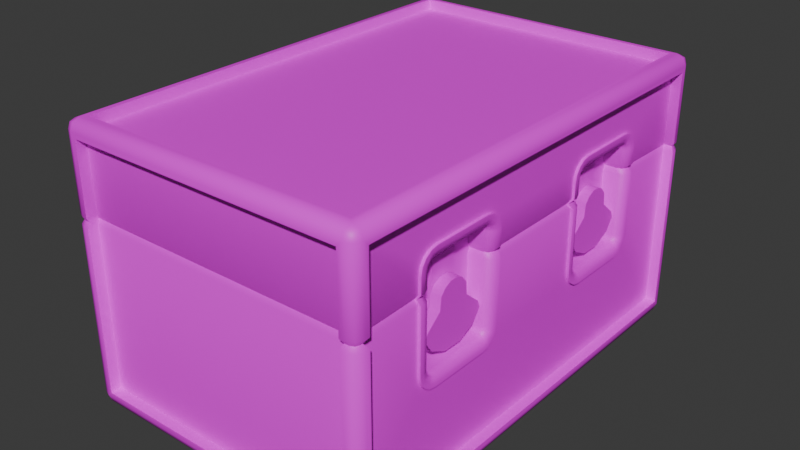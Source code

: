# Source: BTTFbox.blend  (saved by Blender 4.0.36; exported with 4.5.12 LTS)
import bpy
from mathutils import Matrix  # noqa: F401  (used for matrix-valued properties, if any)

bpy.ops.wm.read_factory_settings(use_empty=True)
scene = bpy.context.scene
scene.name = 'Scene'

# ---- collections
col_collection = bpy.data.collections.new('Collection'); scene.collection.children.link(col_collection)

# ---- images (referenced by path relative to the original .blend; pixels are not part of the script)
import os
ASSET_DIR = os.environ.get("B2B_ASSET_DIR", "")  # directory of the original .blend (textures are referenced by path, not embedded)
HERE = os.path.dirname(os.path.abspath(__file__))  # packed textures are extracted next to this script under _unpacked/

def load_image(name, relpath, width, height, colorspace="sRGB"):
    """Load a texture the original file referenced (path relative to the .blend, or extracted next to this script)."""
    p = next((c for c in (os.path.join(HERE, relpath), os.path.join(ASSET_DIR, relpath)) if relpath and os.path.exists(c)), "")
    if p:
        img = bpy.data.images.load(p, check_existing=True)
        img.name = name
    else:  # same state as the original file: an image datablock whose file is absent (Cycles renders it pink)
        img = bpy.data.images.new(name, width, height)
        img.source = "FILE"
        img.filepath = "//" + (relpath or name)
    img.colorspace_settings.name = colorspace
    return img
img_untitled = load_image('Untitled', 'Box.png', 1024, 1024, 'sRGB')

# ---- materials (node trees are filled in below, after node groups)
mat_material = bpy.data.materials.new('Material')
mat_material.alpha_threshold = 0.0
mat_material.roughness = 0.5
mat_material.line_color = (0.0, 0.0, 0.0, 1.0)

# ---- node groups
ng_auto_smooth = bpy.data.node_groups.new('Auto Smooth', 'GeometryNodeTree')
_s = ng_auto_smooth.interface.new_socket(name='Geometry', in_out='OUTPUT', socket_type='NodeSocketGeometry')
_s = ng_auto_smooth.interface.new_socket(name='Geometry', in_out='INPUT', socket_type='NodeSocketGeometry')
_s = ng_auto_smooth.interface.new_socket(name='Angle', in_out='INPUT', socket_type='NodeSocketFloat')
_s.subtype = 'ANGLE'
_s.min_value = 0.0
_s.max_value = 3.142
ng_auto_smooth.is_modifier = True
_N = ng_auto_smooth.nodes; _L = ng_auto_smooth.links
n0 = _N.new('NodeGroupOutput'); n0.name = 'Group Output'; n0.location = (480, -100)
n1 = _N.new('NodeGroupInput'); n1.name = 'Group Input'; n1.location = (-420, -300)
n2 = _N.new('NodeGroupInput'); n2.name = 'Group Input.001'; n2.location = (-60, -100)
n3 = _N.new('GeometryNodeSetShadeSmooth'); n3.name = 'Set Shade Smooth'; n3.location = (120, -100)
n3.domain = 'EDGE'
n4 = _N.new('GeometryNodeSetShadeSmooth'); n4.name = 'Set Shade Smooth.001'; n4.location = (300, -100)
n5 = _N.new('GeometryNodeInputMeshEdgeAngle'); n5.name = 'Edge Angle'; n5.location = (-420, -220)
n6 = _N.new('GeometryNodeInputEdgeSmooth'); n6.name = 'Is Edge Smooth'; n6.location = (-60, -160)
n7 = _N.new('GeometryNodeInputShadeSmooth'); n7.name = 'Is Face Smooth'; n7.location = (-240, -340)
n8 = _N.new('FunctionNodeBooleanMath'); n8.name = 'Boolean Math'; n8.location = (-60, -220)
n9 = _N.new('FunctionNodeCompare'); n9.name = 'Compare'; n9.location = (-240, -180)
n9.operation = 'LESS_EQUAL'
_L.new(n5.outputs[0], n9.inputs[0])
_L.new(n4.outputs[0], n0.inputs[0])
_L.new(n1.outputs[1], n9.inputs[1])
_L.new(n9.outputs[0], n8.inputs[0])
_L.new(n7.outputs[0], n8.inputs[1])
_L.new(n2.outputs[0], n3.inputs[0])
_L.new(n6.outputs[0], n3.inputs[1])
_L.new(n3.outputs[0], n4.inputs[0])
_L.new(n8.outputs[0], n3.inputs[2])
n0.is_active_output = True

# ---- material node trees
mat_material.use_nodes = True; mat_material.node_tree.nodes.clear()
_N = mat_material.node_tree.nodes; _L = mat_material.node_tree.links
n0 = _N.new('ShaderNodeOutputMaterial'); n0.name = 'Material Output'; n0.location = (300, 300)
n1 = _N.new('ShaderNodeBsdfPrincipled'); n1.name = 'Principled BSDF'; n1.location = (10, 300)
n1.inputs[3].default_value = 1.45
n2 = _N.new('ShaderNodeTexImage'); n2.name = 'Image Texture'; n2.location = (-375, 232)
n2.image = img_untitled
_L.new(n1.outputs[0], n0.inputs[0])
_L.new(n2.outputs[0], n1.inputs[0])
n0.is_active_output = True

# ---- world
world_world = bpy.data.worlds.new('World'); scene.world = world_world
world_world.use_nodes = True; world_world.node_tree.nodes.clear()
_N = world_world.node_tree.nodes; _L = world_world.node_tree.links
n0 = _N.new('ShaderNodeOutputWorld'); n0.name = 'World Output'; n0.location = (300, 300)
n1 = _N.new('ShaderNodeBackground'); n1.name = 'Background'; n1.location = (10, 300)
n1.inputs[0].default_value = (0.05088, 0.05088, 0.05088, 1.0)
_L.new(n1.outputs[0], n0.inputs[0])
n0.is_active_output = True
world_world.color = (0.05088, 0.05088, 0.05088)
world_world.use_sun_shadow = False
world_world.sun_shadow_jitter_overblur = 0.0

# ---- meshes
me_cube_008 = bpy.data.meshes.new('Cube.008')
me_cube_008.from_pydata([(2.4, -2.27, 2.694), (2.4, -2.27, 3.794), (2.4, -1.73, 2.694), (2.4, -1.73, 3.794), (2.49, -2.27, 2.694), (2.49, -2.27, 3.794), (2.49, -1.73, 2.694), (2.49, -1.73, 3.794), (2.4, 2.27, 2.694), (2.4, 2.27, 3.794), (2.4, 1.73, 2.694), (2.4, 1.73, 3.794), (2.49, 2.27, 2.694), (2.49, 2.27, 3.794), (2.49, 1.73, 2.694), (2.49, 1.73, 3.794), (-3.0, -4.207, 0.2872), (-3.0, -4.207, 5.001), (-3.0, 4.207, 5.001), (-3.0, 4.207, 0.2872), (-2.707, 4.5, 0.2872), (-2.707, 4.5, 5.001), (2.707, 4.5, 5.001), (2.707, 4.5, 0.2872), (3.0, 4.207, 0.2872), (3.0, 4.207, 5.001), (3.0, -4.207, 5.001), (3.0, -4.207, 0.2872), (2.707, -4.5, 0.2872), (2.707, -4.5, 5.001), (-2.707, -4.5, 5.001), (-2.707, -4.5, 0.2872), (-2.707, 4.207, -0.006096), (2.707, 4.207, -0.006096), (2.707, -4.207, -0.006096), (-2.707, -4.207, -0.006096), (2.707, 4.207, 5.294), (-2.707, 4.207, 5.294), (-2.707, -4.207, 5.294), (2.707, -4.207, 5.294), (-2.707, 4.207, 5.094), (2.707, 4.207, 5.094), (2.707, -4.207, 5.094), (-2.707, -4.207, 5.094), (2.707, 4.207, 0.1939), (-2.707, 4.207, 0.1939), (-2.707, -4.207, 0.1939), (2.707, -4.207, 0.1939), (-2.707, 4.3, 5.001), (-2.707, 4.3, 0.2872), (2.707, 4.3, 0.2872), (2.707, 4.3, 5.001), (2.707, -4.3, 5.001), (2.707, -4.3, 0.2872), (-2.707, -4.3, 0.2872), (-2.707, -4.3, 5.001), (-2.8, -4.207, 0.2872), (-2.8, -4.207, 5.001), (-2.8, 4.207, 0.2872), (-2.8, 4.207, 5.001), (2.8, 4.207, 5.001), (2.8, 4.207, 0.2872), (2.8, -4.207, 0.2872), (2.8, -4.207, 5.001), (-2.799, -4.299, -0.006096), (-2.799, -4.5, 0.1947), (-3.0, -4.299, 0.1947), (-2.799, -4.441, 0.05271), (-2.915, -4.415, 0.07876), (-2.941, -4.441, 0.1947), (-2.941, -4.299, 0.05271), (-2.799, -4.5, 5.093), (-2.799, -4.299, 5.294), (-3.0, -4.299, 5.093), (-2.799, -4.441, 5.235), (-2.915, -4.415, 5.209), (-2.941, -4.299, 5.235), (-2.941, -4.441, 5.093), (-3.0, 4.299, 0.1947), (-2.799, 4.5, 0.1947), (-2.799, 4.299, -0.006096), (-2.941, 4.441, 0.1947), (-2.915, 4.415, 0.07876), (-2.799, 4.441, 0.05271), (-2.941, 4.299, 0.05271), (-2.799, 4.299, 5.294), (-2.799, 4.5, 5.093), (-3.0, 4.299, 5.093), (-2.799, 4.441, 5.235), (-2.915, 4.415, 5.209), (-2.941, 4.441, 5.093), (-2.941, 4.299, 5.235), (3.0, -4.299, 0.1947), (2.799, -4.5, 0.1947), (2.799, -4.299, -0.006096), (2.941, -4.441, 0.1947), (2.915, -4.415, 0.07876), (2.799, -4.441, 0.05271), (2.941, -4.299, 0.05271), (2.799, -4.299, 5.294), (2.799, -4.5, 5.093), (3.0, -4.299, 5.093), (2.799, -4.441, 5.235), (2.915, -4.415, 5.209), (2.941, -4.441, 5.093), (2.941, -4.299, 5.235), (2.799, 4.5, 0.1947), (3.0, 4.299, 0.1947), (2.799, 4.299, -0.006096), (2.941, 4.441, 0.1947), (2.915, 4.415, 0.07876), (2.941, 4.299, 0.05271), (2.799, 4.441, 0.05271), (2.799, 4.299, 5.294), (3.0, 4.299, 5.093), (2.799, 4.5, 5.093), (2.941, 4.299, 5.235), (2.915, 4.415, 5.209), (2.941, 4.441, 5.093), (2.799, 4.441, 5.235), (2.8, 1.176, 4.147), (2.8, 2.824, 4.147), (2.8, -2.824, 4.147), (2.8, -1.176, 4.147), (2.8, 2.824, 2.053), (2.8, 1.176, 2.053), (2.8, -2.824, 2.053), (2.8, -1.176, 2.053), (-3.0, -4.207, 3.452), (-3.0, -4.207, 3.635), (-2.932, -4.281, 3.544), (-3.0, 4.207, 3.635), (-3.0, 4.207, 3.452), (-2.932, 4.281, 3.544), (-2.707, 4.5, 3.452), (-2.707, 4.5, 3.635), (-2.738, 4.435, 3.544), (2.707, 4.5, 3.635), (2.707, 4.5, 3.452), (2.738, 4.435, 3.544), (3.0, 4.207, 3.635), (3.0, 4.207, 3.452), (2.933, 4.281, 3.544), (3.0, -4.207, 3.635), (3.0, -4.207, 3.452), (2.933, -4.281, 3.544), (2.707, -4.5, 3.452), (2.707, -4.5, 3.635), (2.738, -4.435, 3.544), (-2.707, -4.5, 3.635), (-2.707, -4.5, 3.452), (-2.738, -4.435, 3.544), (-2.707, 4.3, 3.452), (-2.707, 4.3, 3.635), (-2.738, 4.241, 3.544), (2.707, 4.3, 3.635), (2.707, 4.3, 3.452), (2.738, 4.241, 3.544), (2.707, -4.3, 3.452), (2.707, -4.3, 3.635), (2.738, -4.25, 3.544), (-2.707, -4.3, 3.635), (-2.707, -4.3, 3.452), (-2.738, -4.25, 3.544), (-2.8, -4.207, 3.635), (-2.8, -4.207, 3.452), (-2.749, -4.281, 3.544), (-2.8, 4.207, 3.635), (-2.8, 4.207, 3.452), (-2.749, 4.281, 3.544), (2.8, 4.207, 3.635), (2.8, 4.207, 3.452), (2.774, 4.281, 3.544), (2.8, -4.207, 3.452), (2.8, -4.207, 3.635), (2.774, -4.281, 3.544), (-2.799, -4.5, 3.452), (-2.799, -4.5, 3.635), (-2.827, -4.435, 3.544), (-2.941, -4.441, 3.635), (-2.941, -4.441, 3.452), (-2.901, -4.404, 3.544), (-3.0, -4.299, 3.452), (-3.0, -4.299, 3.635), (-2.932, -4.33, 3.544), (-2.799, 4.5, 3.452), (-2.799, 4.5, 3.635), (-2.827, 4.435, 3.544), (-2.941, 4.441, 3.635), (-2.941, 4.441, 3.452), (-2.901, 4.404, 3.544), (-3.0, 4.299, 3.635), (-3.0, 4.299, 3.452), (-2.932, 4.33, 3.544), (3.0, 4.299, 3.452), (3.0, 4.299, 3.635), (2.933, 4.33, 3.544), (2.941, 4.441, 3.635), (2.941, 4.441, 3.452), (2.902, 4.404, 3.544), (2.799, 4.5, 3.452), (2.799, 4.5, 3.635), (2.827, 4.435, 3.544), (2.799, -4.5, 3.635), (2.799, -4.5, 3.452), (2.827, -4.435, 3.544), (2.941, -4.441, 3.452), (2.941, -4.441, 3.635), (2.902, -4.404, 3.544), (3.0, -4.299, 3.635), (3.0, -4.299, 3.452), (2.933, -4.33, 3.544), (2.8, -2.824, 3.635), (2.8, -2.824, 3.452), (2.733, -2.824, 3.544), (2.8, 2.824, 3.452), (2.8, 2.824, 3.635), (2.733, 2.824, 3.544), (2.8, -1.176, 3.45), (2.8, -1.176, 3.638), (2.741, -1.176, 3.544), (2.8, 1.176, 3.638), (2.8, 1.176, 3.45), (2.741, 1.176, 3.544), (2.409, 1.176, 4.147), (2.409, 2.824, 4.147), (2.409, -2.824, 4.147), (2.409, -1.176, 4.147), (2.409, 2.824, 2.053), (2.409, 1.176, 2.053), (2.409, -2.824, 2.053), (2.409, -1.176, 2.053), (2.409, -2.824, 3.544), (2.409, 2.824, 3.544), (2.409, -1.176, 3.544), (2.409, 1.176, 3.544), (2.703, -2.326, 3.02), (2.703, -1.696, 3.251), (2.703, -2.514, 2.419), (2.703, -1.79, 3.368), (2.703, -2.183, 2.26), (2.703, -1.925, 3.433), (2.703, -1.817, 2.26), (2.703, -2.075, 3.433), (2.703, -1.486, 2.419), (2.703, -2.21, 3.368), (2.703, -2.304, 3.251), (2.703, -1.674, 3.02), (2.703, -2.622, 2.769), (2.703, -2.67, 2.646), (2.703, -1.378, 2.769), (2.703, -1.33, 2.646), (2.503, -2.326, 3.02), (2.503, -1.696, 3.251), (2.503, -2.514, 2.419), (2.503, -1.79, 3.368), (2.503, -2.183, 2.26), (2.503, -1.925, 3.433), (2.503, -1.817, 2.26), (2.503, -2.075, 3.433), (2.503, -1.486, 2.419), (2.503, -2.21, 3.368), (2.503, -2.304, 3.251), (2.503, -1.674, 3.02), (2.503, -2.622, 2.769), (2.503, -2.67, 2.646), (2.503, -1.378, 2.769), (2.503, -1.33, 2.646), (2.703, 2.326, 3.02), (2.703, 1.696, 3.251), (2.703, 2.514, 2.419), (2.703, 1.79, 3.368), (2.703, 2.183, 2.26), (2.703, 1.925, 3.433), (2.703, 1.817, 2.26), (2.703, 2.075, 3.433), (2.703, 1.486, 2.419), (2.703, 2.21, 3.368), (2.703, 2.304, 3.251), (2.703, 1.674, 3.02), (2.703, 2.622, 2.769), (2.703, 2.67, 2.646), (2.703, 1.378, 2.769), (2.703, 1.33, 2.646), (2.503, 2.326, 3.02), (2.503, 1.696, 3.251), (2.503, 2.514, 2.419), (2.503, 1.79, 3.368), (2.503, 2.183, 2.26), (2.503, 1.925, 3.433), (2.503, 1.817, 2.26), (2.503, 2.075, 3.433), (2.503, 1.486, 2.419), (2.503, 2.21, 3.368), (2.503, 2.304, 3.251), (2.503, 1.674, 3.02), (2.503, 2.622, 2.769), (2.503, 2.67, 2.646), (2.503, 1.378, 2.769), (2.503, 1.33, 2.646), (2.373, -1.276, 3.935), (2.373, -1.399, 4.058), (2.373, -1.293, 3.996), (2.373, -1.338, 4.041), (2.373, -1.399, 2.13), (2.373, -1.276, 2.253), (2.373, -1.338, 2.147), (2.373, -1.293, 2.192), (2.373, -2.724, 2.253), (2.373, -2.601, 2.13), (2.373, -2.707, 2.192), (2.373, -2.662, 2.147), (2.373, -2.601, 4.058), (2.373, -2.724, 3.935), (2.373, -2.662, 4.041), (2.373, -2.707, 3.996), (2.713, -2.599, 1.894), (2.713, -2.96, 2.255), (2.713, -2.737, 1.921), (2.713, -2.854, 2.0), (2.713, -2.933, 2.117), (2.713, -2.96, 3.933), (2.713, -2.599, 4.294), (2.713, -2.933, 4.071), (2.713, -2.854, 4.188), (2.713, -2.737, 4.266), (2.713, -1.04, 2.255), (2.713, -1.401, 1.894), (2.713, -1.067, 2.117), (2.713, -1.146, 2.0), (2.713, -1.263, 1.921), (2.713, -1.401, 4.294), (2.713, -1.04, 3.933), (2.713, -1.263, 4.266), (2.713, -1.146, 4.188), (2.713, -1.067, 4.071), (2.851, -2.96, 2.255), (2.851, -2.599, 1.894), (2.851, -2.933, 2.117), (2.851, -2.854, 2.0), (2.851, -2.737, 1.921), (2.851, -2.599, 4.294), (2.851, -2.96, 3.933), (2.851, -2.737, 4.266), (2.851, -2.854, 4.188), (2.851, -2.933, 4.071), (2.851, -1.401, 1.894), (2.851, -1.04, 2.255), (2.851, -1.263, 1.921), (2.851, -1.146, 2.0), (2.851, -1.067, 2.117), (2.851, -1.04, 3.933), (2.851, -1.401, 4.294), (2.851, -1.067, 4.071), (2.851, -1.146, 4.188), (2.851, -1.263, 4.266), (2.851, -1.117, 2.254), (2.699, -1.276, 2.253), (2.806, -1.23, 2.253), (2.699, -1.399, 2.13), (2.851, -1.4, 1.975), (2.806, -1.399, 2.085), (2.699, -1.293, 2.192), (2.851, -1.146, 2.143), (2.806, -1.25, 2.177), (2.699, -1.338, 2.147), (2.851, -1.282, 2.007), (2.806, -1.321, 2.106), (2.851, -1.401, 4.219), (2.699, -1.399, 4.058), (2.806, -1.399, 4.105), (2.699, -1.276, 3.935), (2.851, -1.118, 3.933), (2.806, -1.23, 3.935), (2.699, -1.338, 4.041), (2.851, -1.288, 4.19), (2.806, -1.323, 4.085), (2.699, -1.293, 3.996), (2.851, -1.149, 4.051), (2.806, -1.251, 4.012), (2.851, -2.882, 3.933), (2.699, -2.724, 3.935), (2.806, -2.77, 3.935), (2.699, -2.601, 4.058), (2.851, -2.599, 4.219), (2.806, -2.601, 4.105), (2.699, -2.707, 3.996), (2.851, -2.851, 4.051), (2.806, -2.749, 4.012), (2.699, -2.662, 4.041), (2.851, -2.712, 4.19), (2.806, -2.677, 4.085), (2.851, -2.6, 1.975), (2.699, -2.601, 2.13), (2.806, -2.601, 2.085), (2.699, -2.724, 2.253), (2.851, -2.883, 2.254), (2.806, -2.77, 2.253), (2.699, -2.662, 2.147), (2.851, -2.718, 2.007), (2.806, -2.679, 2.106), (2.699, -2.707, 2.192), (2.851, -2.854, 2.143), (2.806, -2.75, 2.177), (2.373, -2.724, 3.631), (2.373, -2.724, 3.453), (2.372, -2.78, 3.542), (2.713, -2.96, 3.453), (2.713, -2.96, 3.631), (2.632, -2.96, 3.542), (2.851, -2.96, 3.631), (2.851, -2.96, 3.453), (2.77, -2.96, 3.542), (2.851, -2.882, 3.631), (2.851, -2.882, 3.453), (2.77, -2.882, 3.542), (2.806, -2.77, 3.631), (2.806, -2.77, 3.453), (2.723, -2.807, 3.542), (2.699, -2.724, 3.453), (2.699, -2.724, 3.631), (2.618, -2.78, 3.542), (2.373, -1.276, 3.453), (2.373, -1.276, 3.631), (2.372, -1.228, 3.542), (2.713, -1.04, 3.631), (2.713, -1.04, 3.453), (2.631, -1.003, 3.542), (2.851, -1.04, 3.453), (2.851, -1.04, 3.631), (2.767, -1.003, 3.542), (2.851, -1.118, 3.453), (2.851, -1.118, 3.631), (2.77, -1.118, 3.542), (2.806, -1.23, 3.453), (2.806, -1.23, 3.631), (2.723, -1.201, 3.542), (2.699, -1.276, 3.631), (2.699, -1.276, 3.453), (2.618, -1.228, 3.542), (2.373, 1.276, 3.935), (2.373, 1.399, 4.058), (2.373, 1.293, 3.996), (2.373, 1.338, 4.041), (2.373, 1.399, 2.13), (2.373, 1.276, 2.253), (2.373, 1.338, 2.147), (2.373, 1.293, 2.192), (2.373, 2.724, 2.253), (2.373, 2.601, 2.13), (2.373, 2.707, 2.192), (2.373, 2.662, 2.147), (2.373, 2.601, 4.058), (2.373, 2.724, 3.935), (2.373, 2.662, 4.041), (2.373, 2.707, 3.996), (2.713, 2.599, 1.894), (2.713, 2.96, 2.255), (2.713, 2.737, 1.921), (2.713, 2.854, 2.0), (2.713, 2.933, 2.117), (2.713, 2.96, 3.933), (2.713, 2.599, 4.294), (2.713, 2.933, 4.071), (2.713, 2.854, 4.188), (2.713, 2.737, 4.266), (2.713, 1.04, 2.255), (2.713, 1.401, 1.894), (2.713, 1.067, 2.117), (2.713, 1.146, 2.0), (2.713, 1.263, 1.921), (2.713, 1.401, 4.294), (2.713, 1.04, 3.933), (2.713, 1.263, 4.266), (2.713, 1.146, 4.188), (2.713, 1.067, 4.071), (2.851, 2.96, 2.255), (2.851, 2.599, 1.894), (2.851, 2.933, 2.117), (2.851, 2.854, 2.0), (2.851, 2.737, 1.921), (2.851, 2.599, 4.294), (2.851, 2.96, 3.933), (2.851, 2.737, 4.266), (2.851, 2.854, 4.188), (2.851, 2.933, 4.071), (2.851, 1.401, 1.894), (2.851, 1.04, 2.255), (2.851, 1.263, 1.921), (2.851, 1.146, 2.0), (2.851, 1.067, 2.117), (2.851, 1.04, 3.933), (2.851, 1.401, 4.294), (2.851, 1.067, 4.071), (2.851, 1.146, 4.188), (2.851, 1.263, 4.266), (2.851, 1.117, 2.254), (2.699, 1.276, 2.253), (2.806, 1.23, 2.253), (2.699, 1.399, 2.13), (2.851, 1.4, 1.975), (2.806, 1.399, 2.085), (2.699, 1.293, 2.192), (2.851, 1.146, 2.143), (2.806, 1.25, 2.177), (2.699, 1.338, 2.147), (2.851, 1.282, 2.007), (2.806, 1.321, 2.106), (2.851, 1.401, 4.219), (2.699, 1.399, 4.058), (2.806, 1.399, 4.105), (2.699, 1.276, 3.935), (2.851, 1.118, 3.933), (2.806, 1.23, 3.935), (2.699, 1.338, 4.041), (2.851, 1.288, 4.19), (2.806, 1.323, 4.085), (2.699, 1.293, 3.996), (2.851, 1.149, 4.051), (2.806, 1.251, 4.012), (2.851, 2.882, 3.933), (2.699, 2.724, 3.935), (2.806, 2.77, 3.935), (2.699, 2.601, 4.058), (2.851, 2.599, 4.219), (2.806, 2.601, 4.105), (2.699, 2.707, 3.996), (2.851, 2.851, 4.051), (2.806, 2.749, 4.012), (2.699, 2.662, 4.041), (2.851, 2.712, 4.19), (2.806, 2.677, 4.085), (2.851, 2.6, 1.975), (2.699, 2.601, 2.13), (2.806, 2.601, 2.085), (2.699, 2.724, 2.253), (2.851, 2.883, 2.254), (2.806, 2.77, 2.253), (2.699, 2.662, 2.147), (2.851, 2.718, 2.007), (2.806, 2.679, 2.106), (2.699, 2.707, 2.192), (2.851, 2.854, 2.143), (2.806, 2.75, 2.177), (2.373, 2.724, 3.631), (2.373, 2.724, 3.453), (2.372, 2.78, 3.542), (2.713, 2.96, 3.453), (2.713, 2.96, 3.631), (2.632, 2.96, 3.542), (2.851, 2.96, 3.631), (2.851, 2.96, 3.453), (2.77, 2.96, 3.542), (2.851, 2.882, 3.631), (2.851, 2.882, 3.453), (2.77, 2.882, 3.542), (2.806, 2.77, 3.631), (2.806, 2.77, 3.453), (2.723, 2.807, 3.542), (2.699, 2.724, 3.453), (2.699, 2.724, 3.631), (2.618, 2.78, 3.542), (2.373, 1.276, 3.453), (2.373, 1.276, 3.631), (2.372, 1.228, 3.542), (2.713, 1.04, 3.631), (2.713, 1.04, 3.453), (2.631, 1.003, 3.542), (2.851, 1.04, 3.453), (2.851, 1.04, 3.631), (2.767, 1.003, 3.542), (2.851, 1.118, 3.453), (2.851, 1.118, 3.631), (2.77, 1.118, 3.542), (2.806, 1.23, 3.453), (2.806, 1.23, 3.631), (2.723, 1.201, 3.542), (2.699, 1.276, 3.631), (2.699, 1.276, 3.453), (2.618, 1.228, 3.542)], [], [(2, 3, 7, 6), (6, 7, 5, 4), (4, 5, 1, 0), (2, 6, 4, 0), (7, 3, 1, 5), (10, 14, 15, 11), (14, 12, 13, 15), (12, 8, 9, 13), (10, 8, 12, 14), (15, 13, 9, 11), (87, 191, 131, 18), (21, 22, 51, 48), (25, 26, 63, 60), (153, 48, 51, 155), (33, 34, 47, 44), (36, 37, 40, 41), (65, 93, 28, 31), (72, 99, 39, 38), (106, 79, 20, 23), (71, 177, 149, 30), (80, 108, 33, 32), (108, 94, 34, 33), (113, 85, 37, 36), (107, 194, 141, 24), (24, 141, 171, 61), (99, 113, 36, 39), (30, 149, 161, 55), (144, 27, 62, 173), (22, 137, 155, 51), (94, 64, 35, 34), (78, 66, 16, 19), (132, 19, 58, 168), (92, 107, 24, 27), (85, 72, 38, 37), (129, 17, 57, 164), (86, 115, 22, 21), (73, 87, 18, 17), (100, 71, 30, 29), (114, 101, 26, 25), (41, 40, 43, 42), (38, 39, 42, 43), (39, 36, 41, 42), (37, 38, 43, 40), (45, 44, 47, 46), (32, 33, 44, 45), (34, 35, 46, 47), (35, 32, 45, 46), (49, 152, 156, 50), (20, 134, 152, 49), (200, 106, 23, 138), (23, 20, 49, 50), (56, 165, 168, 58), (31, 28, 53, 54), (29, 30, 55, 52), (28, 146, 158, 53), (19, 16, 56, 58), (17, 18, 59, 57), (18, 131, 167, 59), (216, 170, 60, 63, 174, 212, 122, 123, 219, 221, 120, 121), (101, 209, 143, 26), (93, 204, 146, 28), (27, 24, 61, 62), (64, 67, 68, 70), (65, 69, 68, 67), (66, 70, 68, 69), (71, 74, 75, 77), (72, 76, 75, 74), (73, 77, 75, 76), (78, 81, 82, 84), (79, 83, 82, 81), (80, 84, 82, 83), (85, 88, 89, 91), (86, 90, 89, 88), (87, 91, 89, 90), (92, 95, 96, 98), (93, 97, 96, 95), (94, 98, 96, 97), (99, 102, 103, 105), (100, 104, 103, 102), (101, 105, 103, 104), (106, 109, 110, 112), (107, 111, 110, 109), (108, 112, 110, 111), (113, 116, 117, 119), (114, 118, 117, 116), (115, 119, 117, 118), (80, 64, 70, 84), (84, 70, 66, 78), (179, 77, 73, 183), (69, 180, 182, 66), (72, 85, 91, 76), (76, 91, 87, 73), (189, 81, 78, 192), (90, 188, 191, 87), (108, 80, 83, 112), (112, 83, 79, 106), (85, 113, 119, 88), (88, 119, 115, 86), (118, 197, 201, 115), (100, 203, 207, 104), (94, 108, 111, 98), (98, 111, 107, 92), (113, 99, 105, 116), (116, 105, 101, 114), (104, 207, 209, 101), (64, 94, 97, 67), (67, 97, 93, 65), (99, 72, 74, 102), (102, 74, 71, 100), (64, 80, 32, 35), (206, 95, 92, 210), (204, 93, 95, 206), (198, 109, 106, 200), (194, 107, 109, 198), (114, 195, 197, 118), (185, 79, 81, 189), (86, 186, 188, 90), (177, 71, 77, 179), (210, 92, 27, 144), (140, 25, 60, 170), (65, 176, 180, 69), (183, 73, 17, 129), (164, 57, 59, 167), (203, 100, 29, 147), (159, 52, 55, 161), (115, 201, 137, 22), (186, 86, 21, 135), (53, 158, 162, 54), (16, 128, 165, 56), (79, 185, 134, 20), (135, 21, 48, 153), (26, 143, 174, 63), (147, 29, 52, 159), (195, 114, 25, 140), (138, 23, 50, 156), (150, 31, 54, 162), (176, 65, 31, 150), (192, 78, 19, 132), (159, 161, 163, 160), (160, 163, 162, 158), (153, 155, 157, 154), (154, 157, 156, 152), (129, 164, 166, 130), (130, 166, 165, 128), (164, 167, 169, 166), (166, 169, 168, 165), (177, 179, 181, 178), (178, 181, 180, 176), (128, 182, 184, 130), (130, 184, 183, 129), (141, 194, 196, 142), (142, 196, 195, 140), (138, 156, 157, 139), (139, 157, 155, 137), (132, 168, 169, 133), (133, 169, 167, 131), (144, 173, 175, 145), (145, 175, 174, 143), (131, 191, 193, 133), (133, 193, 192, 132), (204, 206, 208, 205), (205, 208, 207, 203), (143, 209, 211, 145), (145, 211, 210, 144), (198, 200, 202, 199), (199, 202, 201, 197), (140, 170, 172, 142), (142, 172, 171, 141), (135, 153, 154, 136), (136, 154, 152, 134), (147, 159, 160, 148), (148, 160, 158, 146), (134, 185, 187, 136), (136, 187, 186, 135), (194, 198, 199, 196), (196, 199, 197, 195), (146, 204, 205, 148), (148, 205, 203, 147), (206, 210, 211, 208), (208, 211, 209, 207), (170, 216, 217, 172), (172, 217, 215, 171), (189, 192, 193, 190), (190, 193, 191, 188), (150, 162, 163, 151), (151, 163, 161, 149), (149, 177, 178, 151), (151, 178, 176, 150), (185, 189, 190, 187), (187, 190, 188, 186), (137, 201, 202, 139), (139, 202, 200, 138), (173, 213, 214, 175), (175, 214, 212, 174), (179, 183, 184, 181), (181, 184, 182, 180), (66, 182, 128, 16), (218, 222, 223, 220), (220, 223, 221, 219), (213, 173, 62, 61, 171, 215, 124, 125, 222, 218, 127, 126), (213, 126, 230, 232), (221, 223, 235), (126, 127, 231, 230), (217, 216, 233), (123, 122, 226, 227), (124, 215, 233, 228), (125, 124, 228, 229), (222, 125, 229, 235), (214, 213, 232), (215, 217, 233), (218, 220, 234), (127, 218, 234, 231), (219, 123, 227, 234), (212, 214, 232), (223, 222, 235), (120, 221, 235, 224), (216, 121, 225, 233), (122, 212, 232, 226), (220, 219, 234), (121, 120, 224, 225), (224, 235, 229, 228, 233, 225), (227, 226, 232, 230, 231, 234), (251, 250, 247, 237, 239, 241, 243, 245, 246, 236, 248, 249, 238, 240, 242, 244), (267, 260, 258, 256, 254, 265, 264, 252, 262, 261, 259, 257, 255, 253, 263, 266), (248, 236, 252, 264), (245, 243, 259, 261), (237, 247, 263, 253), (244, 242, 258, 260), (250, 251, 267, 266), (238, 249, 265, 254), (243, 241, 257, 259), (249, 248, 264, 265), (242, 240, 256, 258), (236, 246, 262, 252), (241, 239, 255, 257), (251, 244, 260, 267), (240, 238, 254, 256), (246, 245, 261, 262), (239, 237, 253, 255), (247, 250, 266, 263), (283, 276, 274, 272, 270, 281, 280, 268, 278, 277, 275, 273, 271, 269, 279, 282), (299, 298, 295, 285, 287, 289, 291, 293, 294, 284, 296, 297, 286, 288, 290, 292), (280, 296, 284, 268), (277, 293, 291, 275), (269, 285, 295, 279), (276, 292, 290, 274), (282, 298, 299, 283), (270, 286, 297, 281), (275, 291, 289, 273), (281, 297, 296, 280), (274, 290, 288, 272), (268, 284, 294, 278), (273, 289, 287, 271), (283, 299, 292, 276), (272, 288, 286, 270), (278, 294, 293, 277), (271, 287, 285, 269), (279, 295, 298, 282), (336, 411, 407, 317), (414, 396, 397, 417), (352, 331, 322, 341), (356, 347, 428, 431), (392, 337, 346, 360), (368, 352, 341, 384), (419, 395, 308, 405), (410, 342, 321, 408), (344, 345, 387), (387, 390, 343, 344), (375, 378, 354, 355), (353, 354, 378), (369, 383, 312, 301), (393, 359, 304, 309), (348, 349, 366), (326, 426, 428, 347), (402, 396, 336, 338), (339, 340, 399), (399, 402, 338, 339), (432, 372, 373, 435), (378, 372, 351, 353), (346, 327, 330, 348), (348, 330, 329, 349), (349, 329, 328, 350), (350, 328, 326, 347), (331, 352, 355, 333), (333, 355, 354, 334), (334, 354, 353, 335), (335, 353, 351, 332), (316, 337, 340, 318), (318, 340, 339, 319), (319, 339, 338, 320), (320, 338, 336, 317), (341, 322, 325, 343), (343, 325, 324, 344), (344, 324, 323, 345), (345, 323, 321, 342), (327, 346, 337, 316), (366, 360, 346, 348), (363, 366, 349, 350), (390, 384, 341, 343), (381, 313, 315, 386), (389, 314, 312, 383), (386, 315, 314, 389), (392, 399, 340, 337), (300, 371, 377, 302), (303, 374, 369, 301), (302, 377, 374, 303), (380, 387, 345, 342), (401, 310, 308, 395), (398, 311, 310, 401), (393, 309, 311, 398), (304, 359, 365, 306), (307, 362, 357, 305), (306, 365, 362, 307), (368, 375, 355, 352), (357, 362, 364, 358), (358, 364, 363, 356), (362, 365, 367, 364), (364, 367, 366, 363), (365, 359, 361, 367), (367, 361, 360, 366), (369, 374, 376, 370), (370, 376, 375, 368), (374, 377, 379, 376), (376, 379, 378, 375), (377, 371, 373, 379), (379, 373, 372, 378), (381, 386, 388, 382), (382, 388, 387, 380), (386, 389, 391, 388), (388, 391, 390, 387), (389, 383, 385, 391), (391, 385, 384, 390), (393, 398, 400, 394), (394, 400, 399, 392), (398, 401, 403, 400), (400, 403, 402, 399), (401, 395, 397, 403), (403, 397, 396, 402), (356, 431, 434, 358), (359, 393, 394, 361), (361, 394, 392, 360), (383, 369, 370, 385), (385, 370, 368, 384), (380, 413, 416, 382), (357, 438, 422, 305), (356, 363, 350, 347), (417, 397, 395, 419), (382, 416, 420, 381), (414, 411, 336, 396), (380, 342, 410, 413), (435, 373, 371, 437), (358, 434, 438, 357), (432, 429, 351, 372), (437, 371, 300, 423), (425, 332, 351, 429), (417, 419, 421, 418), (418, 421, 420, 416), (414, 417, 418, 415), (415, 418, 416, 413), (419, 405, 406, 421), (421, 406, 404, 420), (411, 414, 415, 412), (412, 415, 413, 410), (410, 408, 409, 412), (412, 409, 407, 411), (435, 437, 439, 436), (436, 439, 438, 434), (432, 435, 436, 433), (433, 436, 434, 431), (429, 432, 433, 430), (430, 433, 431, 428), (437, 423, 424, 439), (439, 424, 422, 438), (425, 429, 430, 427), (427, 430, 428, 426), (381, 420, 404, 313), (476, 457, 547, 551), (554, 557, 537, 536), (492, 481, 462, 471), (496, 571, 568, 487), (532, 500, 486, 477), (508, 524, 481, 492), (559, 545, 448, 535), (550, 548, 461, 482), (484, 527, 485), (527, 484, 483, 530), (515, 495, 494, 518), (493, 518, 494), (509, 441, 452, 523), (533, 449, 444, 499), (488, 506, 489), (466, 487, 568, 566), (542, 478, 476, 536), (479, 539, 480), (539, 479, 478, 542), (572, 575, 513, 512), (518, 493, 491, 512), (486, 488, 470, 467), (488, 489, 469, 470), (489, 490, 468, 469), (490, 487, 466, 468), (471, 473, 495, 492), (473, 474, 494, 495), (474, 475, 493, 494), (475, 472, 491, 493), (456, 458, 480, 477), (458, 459, 479, 480), (459, 460, 478, 479), (460, 457, 476, 478), (481, 483, 465, 462), (483, 484, 464, 465), (484, 485, 463, 464), (485, 482, 461, 463), (467, 456, 477, 486), (506, 488, 486, 500), (503, 490, 489, 506), (530, 483, 481, 524), (521, 526, 455, 453), (529, 523, 452, 454), (526, 529, 454, 455), (532, 477, 480, 539), (440, 442, 517, 511), (443, 441, 509, 514), (442, 443, 514, 517), (520, 482, 485, 527), (541, 535, 448, 450), (538, 541, 450, 451), (533, 538, 451, 449), (444, 446, 505, 499), (447, 445, 497, 502), (446, 447, 502, 505), (508, 492, 495, 515), (497, 498, 504, 502), (498, 496, 503, 504), (502, 504, 507, 505), (504, 503, 506, 507), (505, 507, 501, 499), (507, 506, 500, 501), (509, 510, 516, 514), (510, 508, 515, 516), (514, 516, 519, 517), (516, 515, 518, 519), (517, 519, 513, 511), (519, 518, 512, 513), (521, 522, 528, 526), (522, 520, 527, 528), (526, 528, 531, 529), (528, 527, 530, 531), (529, 531, 525, 523), (531, 530, 524, 525), (533, 534, 540, 538), (534, 532, 539, 540), (538, 540, 543, 541), (540, 539, 542, 543), (541, 543, 537, 535), (543, 542, 536, 537), (496, 498, 574, 571), (499, 501, 534, 533), (501, 500, 532, 534), (523, 525, 510, 509), (525, 524, 508, 510), (520, 522, 556, 553), (497, 445, 562, 578), (496, 487, 490, 503), (557, 559, 535, 537), (522, 521, 560, 556), (554, 536, 476, 551), (520, 553, 550, 482), (575, 577, 511, 513), (498, 497, 578, 574), (572, 512, 491, 569), (577, 563, 440, 511), (565, 569, 491, 472), (557, 558, 561, 559), (558, 556, 560, 561), (554, 555, 558, 557), (555, 553, 556, 558), (559, 561, 546, 545), (561, 560, 544, 546), (551, 552, 555, 554), (552, 550, 553, 555), (550, 552, 549, 548), (552, 551, 547, 549), (575, 576, 579, 577), (576, 574, 578, 579), (572, 573, 576, 575), (573, 571, 574, 576), (569, 570, 573, 572), (570, 568, 571, 573), (577, 579, 564, 563), (579, 578, 562, 564), (565, 567, 570, 569), (567, 566, 568, 570), (521, 453, 544, 560)])
me_cube_008.polygons.foreach_set('use_smooth', [True] * 494)
_uv = me_cube_008.uv_layers.new(name='UVMap')
_uv.uv.foreach_set('vector', [0.4578, 0.9027, 0.4578, 0.8609, 0.4613, 0.8609, 0.4613, 0.9027, 0.2703, 0.8508, 0.2703, 0.809, 0.2908, 0.809, 0.2908, 0.8508, 0.2676, 0.9496, 0.2676, 0.9079, 0.2711, 0.9078, 0.2711, 0.9496, 0.09442, 0.6798, 0.09442, 0.6764, 0.1149, 0.6764, 0.1149, 0.6798, 0.1149, 0.6491, 0.1149, 0.6525, 0.09442, 0.6525, 0.09442, 0.6491, 0.2699, 0.9027, 0.2665, 0.9027, 0.2665, 0.8609, 0.2699, 0.8609, 0.3201, 0.8508, 0.2996, 0.8508, 0.2996, 0.809, 0.3201, 0.809, 0.1362, 0.726, 0.1362, 0.7295, 0.09442, 0.7295, 0.09442, 0.726, 0.9412, 0.76, 0.9412, 0.7395, 0.9446, 0.7395, 0.9446, 0.76, 0.09442, 0.6627, 0.1149, 0.6627, 0.1149, 0.6661, 0.09442, 0.6661, 0.6004, 0.421, 0.6558, 0.421, 0.6558, 0.4245, 0.6039, 0.4245, 0.8748, 0.9734, 0.8748, 0.7681, 0.8824, 0.7681, 0.8824, 0.9734, 0.0393, 0.4422, 0.0393, 0.7346, 0.03235, 0.7346, 0.03235, 0.4422, 0.8695, 0.2036, 0.8207, 0.2036, 0.8207, 0.01004, 0.8695, 0.01004, 0.8464, 0.4385, 0.8464, 0.7579, 0.8388, 0.7579, 0.8388, 0.4385, 0.8033, 0.9735, 0.8032, 0.7681, 0.8108, 0.7681, 0.8109, 0.9735, 0.779, 0.7734, 0.7791, 0.9858, 0.7756, 0.9823, 0.7755, 0.7769, 0.2509, 0.7441, 0.2509, 0.5317, 0.2544, 0.5352, 0.2544, 0.7406, 0.01046, 0.9817, 0.01057, 0.7693, 0.01408, 0.7728, 0.01398, 0.9782, 0.5931, 0.7734, 0.6484, 0.7734, 0.6484, 0.7769, 0.5966, 0.7769, 0.2269, 0.9832, 0.2269, 0.7708, 0.2305, 0.7743, 0.2305, 0.9797, 0.2269, 0.7708, 0.5533, 0.7708, 0.5498, 0.7743, 0.2305, 0.7743, 0.5773, 0.5317, 0.5773, 0.7441, 0.5737, 0.7406, 0.5737, 0.5352, 0.01255, 0.428, 0.1362, 0.428, 0.1362, 0.4315, 0.01606, 0.4315, 0.9656, 0.6137, 0.9656, 0.4936, 0.9731, 0.4936, 0.9731, 0.6137, 0.2509, 0.5317, 0.5773, 0.5317, 0.5737, 0.5352, 0.2544, 0.5352, 0.9761, 0.7686, 0.9761, 0.8205, 0.9685, 0.8205, 0.9685, 0.7686, 0.941, 0.8268, 0.941, 0.947, 0.9334, 0.947, 0.9334, 0.8268, 0.9356, 0.4348, 0.9356, 0.4866, 0.928, 0.4866, 0.928, 0.4348, 0.5533, 0.7708, 0.5533, 0.9832, 0.5498, 0.9797, 0.5498, 0.7743, 0.7864, 0.421, 0.7864, 0.7473, 0.7828, 0.7438, 0.7828, 0.4245, 0.9223, 0.8268, 0.9223, 0.947, 0.9147, 0.947, 0.9147, 0.8268, 0.01255, 0.7544, 0.01255, 0.428, 0.01606, 0.4315, 0.01606, 0.7509, 0.5773, 0.7441, 0.2509, 0.7441, 0.2544, 0.7406, 0.5737, 0.7406, 0.9863, 0.8204, 0.9863, 0.7686, 0.9939, 0.7686, 0.9939, 0.8205, 0.1965, 0.7693, 0.1964, 0.9817, 0.1928, 0.9782, 0.1929, 0.7728, 0.6004, 0.7473, 0.6004, 0.421, 0.6039, 0.4245, 0.6039, 0.7438, 0.5932, 0.9858, 0.5931, 0.7734, 0.5966, 0.7769, 0.5967, 0.9823, 0.1985, 0.428, 0.1985, 0.7544, 0.195, 0.7509, 0.195, 0.4315, 0.7908, 0.04754, 0.7908, 0.1888, 0.5711, 0.1888, 0.5711, 0.04754, 0.9922, 0.4345, 0.9921, 0.6398, 0.9845, 0.6398, 0.9846, 0.4345, 0.8032, 0.7579, 0.8032, 0.4385, 0.8108, 0.4385, 0.8108, 0.7579, 0.821, 0.7579, 0.821, 0.4385, 0.8286, 0.4385, 0.8286, 0.7579, 0.5726, 0.3617, 0.5726, 0.2204, 0.7923, 0.2204, 0.7923, 0.3617, 0.8287, 0.7681, 0.8288, 0.9735, 0.8212, 0.9735, 0.8211, 0.7681, 0.839, 0.9735, 0.8391, 0.7681, 0.8467, 0.7681, 0.8466, 0.9735, 0.8814, 0.4378, 0.8814, 0.7572, 0.8738, 0.7572, 0.8738, 0.4378, 0.9892, 0.2036, 0.876, 0.2036, 0.876, 0.01004, 0.9892, 0.01004, 0.8926, 0.947, 0.8926, 0.8268, 0.9002, 0.8268, 0.9002, 0.947, 0.1341, 0.9817, 0.01046, 0.9817, 0.01398, 0.9782, 0.1341, 0.9782, 0.857, 0.9734, 0.857, 0.7681, 0.8645, 0.7681, 0.8645, 0.9734, 0.01226, 0.01343, 0.1608, 0.01343, 0.1608, 0.4083, 0.01226, 0.4083, 0.9155, 0.4348, 0.9155, 0.6402, 0.908, 0.6402, 0.908, 0.4348, 0.9564, 0.7686, 0.9564, 0.974, 0.9488, 0.974, 0.9488, 0.7686, 0.9458, 0.6137, 0.9458, 0.4936, 0.9534, 0.4936, 0.9534, 0.6137, 0.8567, 0.7579, 0.8567, 0.4385, 0.8642, 0.4385, 0.8642, 0.7579, 0.04866, 0.7346, 0.04866, 0.4422, 0.05561, 0.4422, 0.05561, 0.7346, 0.9223, 0.7681, 0.9223, 0.8199, 0.9147, 0.8199, 0.9147, 0.7681, 0.4704, 0.09449, 0.4704, 0.01208, 0.5517, 0.01208, 0.5517, 0.5135, 0.4704, 0.5135, 0.4704, 0.4311, 0.5009, 0.4311, 0.5009, 0.3329, 0.4705, 0.3329, 0.4705, 0.1927, 0.5009, 0.1927, 0.5009, 0.09449, 0.1985, 0.7544, 0.1431, 0.7544, 0.1431, 0.7509, 0.195, 0.7509, 0.7791, 0.9858, 0.6554, 0.9858, 0.6554, 0.9823, 0.7756, 0.9823, 0.8992, 0.4378, 0.8992, 0.7572, 0.8917, 0.7572, 0.8917, 0.4378, 0.5533, 0.9832, 0.5587, 0.9831, 0.5577, 0.9875, 0.5533, 0.9885, 0.779, 0.7734, 0.7789, 0.7681, 0.7833, 0.7691, 0.7843, 0.7735, 0.7864, 0.7473, 0.7917, 0.7473, 0.7908, 0.7517, 0.7864, 0.7527, 0.5931, 0.7734, 0.5876, 0.7735, 0.5886, 0.7691, 0.593, 0.7681, 0.2509, 0.7441, 0.2509, 0.7494, 0.2465, 0.7484, 0.2455, 0.744, 0.6004, 0.7473, 0.6004, 0.7527, 0.596, 0.7517, 0.595, 0.7473, 0.7864, 0.421, 0.7864, 0.4156, 0.7908, 0.4166, 0.7917, 0.421, 0.01057, 0.7693, 0.005217, 0.7694, 0.006225, 0.765, 0.01061, 0.764, 0.2269, 0.9832, 0.2269, 0.9885, 0.2225, 0.9875, 0.2215, 0.9831, 0.5773, 0.7441, 0.5826, 0.744, 0.5817, 0.7484, 0.5773, 0.7494, 0.1965, 0.7693, 0.1965, 0.764, 0.2009, 0.765, 0.2019, 0.7694, 0.6004, 0.421, 0.595, 0.421, 0.596, 0.4166, 0.6004, 0.4156, 0.01255, 0.7544, 0.01255, 0.7598, 0.00815, 0.7588, 0.007161, 0.7544, 0.7791, 0.9858, 0.7844, 0.9859, 0.7834, 0.9903, 0.779, 0.9913, 0.5533, 0.7708, 0.5533, 0.7654, 0.5577, 0.7663, 0.5587, 0.7707, 0.2509, 0.5317, 0.2455, 0.5316, 0.2465, 0.5272, 0.2509, 0.5262, 0.5932, 0.9858, 0.5931, 0.9913, 0.5887, 0.9903, 0.5877, 0.9859, 0.1985, 0.7544, 0.2039, 0.7544, 0.2029, 0.7588, 0.1985, 0.7598, 0.01046, 0.9817, 0.0105, 0.9872, 0.006115, 0.9862, 0.005111, 0.9818, 0.01255, 0.428, 0.007161, 0.428, 0.00815, 0.4236, 0.01255, 0.4226, 0.2269, 0.7708, 0.2216, 0.7707, 0.2225, 0.7663, 0.2269, 0.7653, 0.5773, 0.5317, 0.5773, 0.5262, 0.5817, 0.5272, 0.5826, 0.5316, 0.1985, 0.428, 0.1985, 0.4226, 0.2029, 0.4236, 0.2039, 0.428, 0.1964, 0.9817, 0.2018, 0.9818, 0.2008, 0.9862, 0.1964, 0.9872, 0.2269, 0.9832, 0.5533, 0.9832, 0.5533, 0.9885, 0.2269, 0.9885, 0.7917, 0.421, 0.7917, 0.7473, 0.7864, 0.7473, 0.7864, 0.421, 0.6558, 0.7527, 0.6004, 0.7527, 0.6004, 0.7473, 0.6558, 0.7473, 0.7864, 0.7527, 0.6627, 0.7527, 0.6627, 0.7473, 0.7864, 0.7473, 0.2509, 0.7441, 0.5773, 0.7441, 0.5773, 0.7494, 0.2509, 0.7494, 0.595, 0.7473, 0.595, 0.421, 0.6004, 0.421, 0.6004, 0.7473, 0.6627, 0.4156, 0.7864, 0.4156, 0.7864, 0.421, 0.6627, 0.421, 0.6004, 0.4156, 0.6558, 0.4156, 0.6558, 0.421, 0.6004, 0.421, 0.2269, 0.7708, 0.2269, 0.9832, 0.2215, 0.9831, 0.2216, 0.7707, 0.005111, 0.9818, 0.005217, 0.7694, 0.01057, 0.7693, 0.01046, 0.9817, 0.5773, 0.7441, 0.5773, 0.5317, 0.5826, 0.5316, 0.5826, 0.744, 0.2019, 0.7694, 0.2018, 0.9818, 0.1964, 0.9817, 0.1965, 0.7693, 0.1964, 0.9872, 0.1411, 0.9872, 0.141, 0.9817, 0.1964, 0.9817, 0.5932, 0.9858, 0.6485, 0.9858, 0.6485, 0.9913, 0.5931, 0.9913, 0.5533, 0.7708, 0.2269, 0.7708, 0.2269, 0.7653, 0.5533, 0.7654, 0.007161, 0.7544, 0.007161, 0.428, 0.01255, 0.428, 0.01255, 0.7544, 0.5773, 0.5317, 0.2509, 0.5317, 0.2509, 0.5262, 0.5773, 0.5262, 0.2039, 0.428, 0.2039, 0.7544, 0.1985, 0.7544, 0.1985, 0.428, 0.1985, 0.7598, 0.1431, 0.7598, 0.1431, 0.7544, 0.1985, 0.7544, 0.5533, 0.9832, 0.5533, 0.7708, 0.5587, 0.7707, 0.5587, 0.9831, 0.7843, 0.7735, 0.7844, 0.9859, 0.7791, 0.9858, 0.779, 0.7734, 0.2509, 0.5317, 0.2509, 0.7441, 0.2455, 0.744, 0.2455, 0.5316, 0.5877, 0.9859, 0.5876, 0.7735, 0.5931, 0.7734, 0.5932, 0.9858, 0.5533, 0.9832, 0.2269, 0.9832, 0.2305, 0.9797, 0.5498, 0.9797, 0.1362, 0.7598, 0.01255, 0.7598, 0.01255, 0.7544, 0.1362, 0.7544, 0.6554, 0.9858, 0.7791, 0.9858, 0.779, 0.9913, 0.6554, 0.9913, 0.1341, 0.9872, 0.0105, 0.9872, 0.01046, 0.9817, 0.1341, 0.9817, 0.1362, 0.428, 0.01255, 0.428, 0.01255, 0.4226, 0.1362, 0.4226, 0.1985, 0.428, 0.1431, 0.428, 0.1431, 0.4226, 0.1985, 0.4226, 0.1342, 0.7693, 0.01057, 0.7693, 0.01061, 0.764, 0.1342, 0.764, 0.1965, 0.7693, 0.1411, 0.7693, 0.1412, 0.764, 0.1965, 0.764, 0.6484, 0.7734, 0.5931, 0.7734, 0.593, 0.7681, 0.6484, 0.7681, 0.1362, 0.7544, 0.01255, 0.7544, 0.01606, 0.7509, 0.1362, 0.7509, 0.9656, 0.4866, 0.9656, 0.4348, 0.9731, 0.4348, 0.9731, 0.4866, 0.779, 0.7734, 0.6553, 0.7734, 0.6553, 0.7681, 0.7789, 0.7681, 0.6558, 0.7473, 0.6004, 0.7473, 0.6039, 0.7438, 0.6558, 0.7438, 0.1694, 0.01343, 0.2335, 0.01343, 0.2335, 0.4083, 0.1694, 0.4083, 0.6485, 0.9858, 0.5932, 0.9858, 0.5967, 0.9823, 0.6485, 0.9823, 0.8696, 0.4173, 0.82, 0.4173, 0.82, 0.2207, 0.8696, 0.2207, 0.1964, 0.9817, 0.141, 0.9817, 0.141, 0.9782, 0.1928, 0.9782, 0.1411, 0.7693, 0.1965, 0.7693, 0.1929, 0.7728, 0.1411, 0.7728, 0.9912, 0.4173, 0.8762, 0.4173, 0.8762, 0.2207, 0.9912, 0.2207, 0.9863, 0.9475, 0.9863, 0.8274, 0.9939, 0.8274, 0.9939, 0.9475, 0.01057, 0.7693, 0.1342, 0.7693, 0.1342, 0.7728, 0.01408, 0.7728, 0.8926, 0.8199, 0.8926, 0.7681, 0.9002, 0.7681, 0.9002, 0.8199, 0.941, 0.7681, 0.941, 0.8199, 0.9334, 0.8199, 0.9334, 0.7681, 0.9458, 0.4866, 0.9458, 0.4348, 0.9534, 0.4348, 0.9534, 0.4866, 0.1431, 0.428, 0.1985, 0.428, 0.195, 0.4315, 0.1431, 0.4315, 0.9356, 0.4936, 0.9356, 0.6137, 0.928, 0.6137, 0.928, 0.4936, 0.9761, 0.8274, 0.9761, 0.9475, 0.9685, 0.9475, 0.9685, 0.8274, 0.6553, 0.7734, 0.779, 0.7734, 0.7755, 0.7769, 0.6553, 0.7769, 0.6627, 0.421, 0.7864, 0.421, 0.7828, 0.4245, 0.6627, 0.4245, 0.8696, 0.4173, 0.8696, 0.2207, 0.8729, 0.2195, 0.8729, 0.4184, 0.8729, 0.4184, 0.8729, 0.2195, 0.8762, 0.2207, 0.8762, 0.4173, 0.8695, 0.2036, 0.8695, 0.01004, 0.8727, 0.008914, 0.8727, 0.2047, 0.8727, 0.2047, 0.8727, 0.008914, 0.876, 0.01004, 0.876, 0.2036, 0.9863, 0.8204, 0.9939, 0.8205, 0.9959, 0.8239, 0.989, 0.8239, 0.989, 0.8239, 0.9959, 0.8239, 0.9939, 0.8274, 0.9863, 0.8274, 0.1694, 0.01343, 0.1694, 0.4083, 0.1651, 0.4119, 0.1651, 0.009936, 0.1651, 0.009936, 0.1651, 0.4119, 0.1608, 0.4083, 0.1608, 0.01343, 0.6484, 0.7734, 0.6484, 0.7681, 0.6518, 0.7696, 0.6518, 0.7724, 0.6518, 0.7724, 0.6518, 0.7696, 0.6553, 0.7681, 0.6553, 0.7734, 0.6627, 0.7438, 0.6627, 0.7473, 0.6592, 0.7485, 0.6592, 0.7467, 0.6592, 0.7467, 0.6592, 0.7485, 0.6558, 0.7473, 0.6558, 0.7438, 0.1362, 0.4315, 0.1362, 0.428, 0.1397, 0.4269, 0.1397, 0.4287, 0.1397, 0.4287, 0.1397, 0.4269, 0.1431, 0.428, 0.1431, 0.4315, 0.9356, 0.4936, 0.928, 0.4936, 0.9258, 0.4901, 0.9332, 0.4901, 0.9332, 0.4901, 0.9258, 0.4901, 0.928, 0.4866, 0.9356, 0.4866, 0.9223, 0.8268, 0.9147, 0.8268, 0.9127, 0.8233, 0.9196, 0.8233, 0.9196, 0.8233, 0.9127, 0.8233, 0.9147, 0.8199, 0.9223, 0.8199, 0.941, 0.8268, 0.9334, 0.8268, 0.9325, 0.8233, 0.9385, 0.8233, 0.9385, 0.8233, 0.9325, 0.8233, 0.9334, 0.8199, 0.941, 0.8199, 0.6558, 0.4245, 0.6558, 0.421, 0.6592, 0.4198, 0.6592, 0.4217, 0.6592, 0.4217, 0.6592, 0.4198, 0.6627, 0.421, 0.6627, 0.4245, 0.6554, 0.9858, 0.6554, 0.9913, 0.6519, 0.9898, 0.6519, 0.9869, 0.6519, 0.9869, 0.6519, 0.9898, 0.6485, 0.9913, 0.6485, 0.9858, 0.1431, 0.7509, 0.1431, 0.7544, 0.1397, 0.7556, 0.1397, 0.7537, 0.1397, 0.7537, 0.1397, 0.7556, 0.1362, 0.7544, 0.1362, 0.7509, 0.1341, 0.9872, 0.1341, 0.9817, 0.1376, 0.9828, 0.1376, 0.9857, 0.1376, 0.9857, 0.1376, 0.9828, 0.141, 0.9817, 0.1411, 0.9872, 0.9656, 0.4866, 0.9731, 0.4866, 0.9741, 0.4901, 0.968, 0.4901, 0.968, 0.4901, 0.9741, 0.4901, 0.9731, 0.4936, 0.9656, 0.4936, 0.8926, 0.8199, 0.9002, 0.8199, 0.9024, 0.8234, 0.895, 0.8234, 0.895, 0.8234, 0.9024, 0.8234, 0.9002, 0.8268, 0.8926, 0.8268, 0.9458, 0.4866, 0.9534, 0.4866, 0.9553, 0.4901, 0.9483, 0.4901, 0.9483, 0.4901, 0.9553, 0.4901, 0.9534, 0.4936, 0.9458, 0.4936, 0.1342, 0.7728, 0.1342, 0.7693, 0.1377, 0.7683, 0.1377, 0.7717, 0.1377, 0.7717, 0.1377, 0.7683, 0.1411, 0.7693, 0.1411, 0.7728, 0.1362, 0.428, 0.1362, 0.4226, 0.1397, 0.424, 0.1397, 0.4269, 0.1397, 0.4269, 0.1397, 0.424, 0.1431, 0.4226, 0.1431, 0.428, 0.6554, 0.9823, 0.6554, 0.9858, 0.6519, 0.9869, 0.6519, 0.9836, 0.6519, 0.9836, 0.6519, 0.9869, 0.6485, 0.9858, 0.6485, 0.9823, 0.1362, 0.7598, 0.1362, 0.7544, 0.1397, 0.7556, 0.1397, 0.7584, 0.1397, 0.7584, 0.1397, 0.7556, 0.1431, 0.7544, 0.1431, 0.7598, 0.4704, 0.01208, 0.4704, 0.09449, 0.4649, 0.09449, 0.4649, 0.007628, 0.4649, 0.007628, 0.4649, 0.09449, 0.4595, 0.09449, 0.4595, 0.01208, 0.6627, 0.4156, 0.6627, 0.421, 0.6592, 0.4198, 0.6592, 0.417, 0.6592, 0.417, 0.6592, 0.4198, 0.6558, 0.421, 0.6558, 0.4156, 0.9761, 0.8274, 0.9685, 0.8274, 0.9666, 0.8239, 0.9736, 0.8239, 0.9736, 0.8239, 0.9666, 0.8239, 0.9685, 0.8205, 0.9761, 0.8205, 0.6484, 0.7769, 0.6484, 0.7734, 0.6518, 0.7724, 0.6518, 0.7758, 0.6518, 0.7758, 0.6518, 0.7724, 0.6553, 0.7734, 0.6553, 0.7769, 0.1342, 0.7693, 0.1342, 0.764, 0.1377, 0.7655, 0.1377, 0.7683, 0.1377, 0.7683, 0.1377, 0.7655, 0.1412, 0.764, 0.1411, 0.7693, 0.141, 0.9782, 0.141, 0.9817, 0.1376, 0.9828, 0.1376, 0.9795, 0.1376, 0.9795, 0.1376, 0.9828, 0.1341, 0.9817, 0.1341, 0.9782, 0.4595, 0.5135, 0.4595, 0.4311, 0.4649, 0.4311, 0.4649, 0.5179, 0.4649, 0.5179, 0.4649, 0.4311, 0.4704, 0.4311, 0.4704, 0.5135, 0.6558, 0.7527, 0.6558, 0.7473, 0.6592, 0.7485, 0.6592, 0.7513, 0.6592, 0.7513, 0.6592, 0.7485, 0.6627, 0.7473, 0.6627, 0.7527, 0.7864, 0.7473, 0.6627, 0.7473, 0.6627, 0.7438, 0.7828, 0.7438, 0.4593, 0.3329, 0.4593, 0.1927, 0.4649, 0.1927, 0.4649, 0.3329, 0.4649, 0.3329, 0.4649, 0.1927, 0.4705, 0.1927, 0.4705, 0.3329, 0.4595, 0.4311, 0.4595, 0.5135, 0.2708, 0.5135, 0.2708, 0.01208, 0.4595, 0.01208, 0.4595, 0.09449, 0.3761, 0.09449, 0.3761, 0.1927, 0.4593, 0.1927, 0.4593, 0.3329, 0.3761, 0.3329, 0.3761, 0.4311, 0.4909, 0.8695, 0.4909, 0.9226, 0.476, 0.9226, 0.476, 0.866, 0.516, 0.8624, 0.5137, 0.866, 0.5011, 0.866, 0.09113, 0.4813, 0.1537, 0.4813, 0.1537, 0.4961, 0.09113, 0.4961, 0.9292, 0.6733, 0.9267, 0.6698, 0.9415, 0.6733, 0.07662, 0.5076, 0.1392, 0.5076, 0.1392, 0.5225, 0.07662, 0.5225, 0.9267, 0.7299, 0.9267, 0.6768, 0.9415, 0.6733, 0.9415, 0.7299, 0.09113, 0.4562, 0.1537, 0.4562, 0.1537, 0.471, 0.09113, 0.471, 0.516, 0.8696, 0.516, 0.9226, 0.5011, 0.9226, 0.5011, 0.866, 0.4883, 0.866, 0.4909, 0.8695, 0.476, 0.866, 0.9267, 0.6768, 0.9292, 0.6733, 0.9415, 0.6733, 0.9599, 0.6727, 0.9621, 0.6691, 0.9747, 0.6691, 0.9599, 0.7257, 0.9599, 0.6727, 0.9747, 0.6691, 0.9747, 0.7257, 0.9599, 0.6656, 0.9599, 0.6462, 0.9747, 0.6462, 0.9747, 0.6691, 0.4909, 0.8625, 0.4883, 0.866, 0.476, 0.866, 0.5137, 0.866, 0.516, 0.8696, 0.5011, 0.866, 0.516, 0.8431, 0.516, 0.8624, 0.5011, 0.866, 0.5011, 0.8431, 0.9267, 0.6698, 0.9267, 0.6504, 0.9415, 0.6504, 0.9415, 0.6733, 0.4909, 0.8431, 0.4909, 0.8625, 0.476, 0.866, 0.476, 0.8431, 0.9621, 0.6691, 0.9599, 0.6656, 0.9747, 0.6691, 0.4476, 0.8609, 0.4476, 0.9235, 0.4328, 0.9235, 0.4328, 0.8609, 0.3427, 0.8609, 0.3427, 0.8838, 0.3427, 0.9404, 0.2801, 0.9404, 0.2801, 0.8838, 0.2801, 0.8609, 0.3529, 0.8609, 0.4154, 0.8609, 0.4154, 0.8838, 0.4154, 0.9404, 0.3529, 0.9404, 0.3529, 0.8838, 0.1811, 0.856, 0.1738, 0.8597, 0.1496, 0.859, 0.1389, 0.8688, 0.1297, 0.8703, 0.1207, 0.8677, 0.1137, 0.8614, 0.1102, 0.8527, 0.1107, 0.8434, 0.1193, 0.8318, 0.1161, 0.8077, 0.119, 0.8001, 0.1358, 0.7961, 0.1577, 0.8025, 0.1747, 0.8178, 0.1834, 0.839, 0.105, 0.8112, 0.1047, 0.8284, 0.09293, 0.8481, 0.07383, 0.8607, 0.05116, 0.8638, 0.0352, 0.8573, 0.03347, 0.8493, 0.04023, 0.826, 0.03347, 0.8132, 0.0343, 0.8039, 0.03911, 0.7958, 0.04693, 0.7907, 0.05621, 0.7894, 0.06512, 0.7923, 0.07422, 0.8036, 0.09827, 0.8065, 0.1294, 0.5852, 0.1182, 0.5852, 0.118, 0.5776, 0.1292, 0.5776, 0.09442, 0.6133, 0.09955, 0.6134, 0.09955, 0.621, 0.09442, 0.6209, 0.09893, 0.5776, 0.1077, 0.5775, 0.1078, 0.5851, 0.099, 0.5852, 0.09442, 0.69, 0.107, 0.6902, 0.107, 0.6978, 0.09442, 0.6976, 0.9003, 0.9573, 0.9002, 0.962, 0.8926, 0.9619, 0.8927, 0.9572, 0.9549, 0.7528, 0.955, 0.7443, 0.9626, 0.7442, 0.9625, 0.7527, 0.09955, 0.6134, 0.1053, 0.6134, 0.1053, 0.621, 0.09955, 0.621, 0.955, 0.7443, 0.9549, 0.7396, 0.9625, 0.7395, 0.9626, 0.7442, 0.107, 0.6902, 0.1209, 0.6902, 0.1209, 0.6978, 0.107, 0.6978, 0.1077, 0.5673, 0.09893, 0.5673, 0.099, 0.5597, 0.1078, 0.5597, 0.1053, 0.6134, 0.1104, 0.6133, 0.1104, 0.6209, 0.1053, 0.621, 0.9002, 0.962, 0.9003, 0.9705, 0.8927, 0.9704, 0.8926, 0.9619, 0.1209, 0.6902, 0.1334, 0.69, 0.1334, 0.6976, 0.1209, 0.6978, 0.09893, 0.5673, 0.09442, 0.5673, 0.09449, 0.5597, 0.099, 0.5597, 0.09442, 0.5775, 0.09893, 0.5776, 0.099, 0.5852, 0.09449, 0.5851, 0.1182, 0.5955, 0.1294, 0.5955, 0.1292, 0.6031, 0.118, 0.6031, 0.09326, 0.9449, 0.0773, 0.9514, 0.05463, 0.9483, 0.03554, 0.9357, 0.02381, 0.9161, 0.02348, 0.8988, 0.03019, 0.8941, 0.05425, 0.8912, 0.06334, 0.8799, 0.07225, 0.877, 0.08154, 0.8783, 0.08936, 0.8835, 0.09416, 0.8915, 0.095, 0.9008, 0.08823, 0.9136, 0.095, 0.9369, 0.1033, 0.9083, 0.11, 0.9036, 0.1341, 0.9006, 0.1432, 0.8894, 0.1521, 0.8865, 0.1614, 0.8878, 0.1692, 0.8929, 0.174, 0.901, 0.1748, 0.9103, 0.168, 0.9231, 0.1748, 0.9464, 0.1731, 0.9544, 0.1571, 0.9609, 0.1344, 0.9578, 0.1154, 0.9452, 0.1036, 0.9255, 0.1294, 0.5597, 0.1292, 0.5673, 0.118, 0.5673, 0.1182, 0.5597, 0.09442, 0.6388, 0.09442, 0.6313, 0.09955, 0.6312, 0.09955, 0.6388, 0.09893, 0.5494, 0.099, 0.5418, 0.1078, 0.5419, 0.1077, 0.5494, 0.1334, 0.708, 0.1334, 0.7156, 0.1209, 0.7158, 0.1209, 0.7082, 0.9267, 0.7402, 0.9343, 0.7401, 0.9344, 0.7448, 0.9268, 0.7448, 0.9335, 0.6372, 0.9259, 0.6372, 0.9258, 0.6286, 0.9334, 0.6287, 0.09955, 0.6388, 0.09955, 0.6312, 0.1053, 0.6312, 0.1053, 0.6388, 0.9334, 0.6287, 0.9258, 0.6286, 0.9259, 0.624, 0.9335, 0.624, 0.1209, 0.7082, 0.1209, 0.7158, 0.107, 0.7158, 0.107, 0.7082, 0.1077, 0.5954, 0.1078, 0.603, 0.099, 0.6031, 0.09893, 0.5955, 0.1053, 0.6388, 0.1053, 0.6312, 0.1104, 0.6313, 0.1104, 0.6388, 0.9268, 0.7448, 0.9344, 0.7448, 0.9343, 0.7533, 0.9267, 0.7534, 0.107, 0.7082, 0.107, 0.7158, 0.09442, 0.7156, 0.09442, 0.708, 0.09893, 0.5955, 0.099, 0.6031, 0.09449, 0.603, 0.09442, 0.5954, 0.09442, 0.5494, 0.09449, 0.5419, 0.099, 0.5418, 0.09893, 0.5494, 0.9666, 0.958, 0.9742, 0.9578, 0.9742, 0.969, 0.9666, 0.9692, 0.375, 0.6848, 0.3081, 0.6848, 0.3081, 0.6771, 0.375, 0.6771, 0.6167, 0.8015, 0.6681, 0.8014, 0.6681, 0.8063, 0.6167, 0.8063, 0.4024, 0.5912, 0.4024, 0.6005, 0.3208, 0.6005, 0.3208, 0.5912, 0.6681, 0.877, 0.668, 0.8804, 0.6167, 0.8804, 0.6167, 0.877, 0.68, 0.8136, 0.6835, 0.8136, 0.6835, 0.8649, 0.68, 0.8649, 0.6883, 0.8649, 0.6851, 0.8649, 0.6851, 0.8136, 0.6883, 0.8136, 0.6537, 0.5961, 0.744, 0.5961, 0.744, 0.6205, 0.6537, 0.6205, 0.2981, 0.6848, 0.2812, 0.6848, 0.2812, 0.6771, 0.2981, 0.6771, 0.6896, 0.8027, 0.6947, 0.7993, 0.6955, 0.8028, 0.6955, 0.8028, 0.6896, 0.8088, 0.6863, 0.8077, 0.6896, 0.8027, 0.6896, 0.8697, 0.6955, 0.8757, 0.6896, 0.8758, 0.6863, 0.8708, 0.6947, 0.8792, 0.6896, 0.8758, 0.6955, 0.8757, 0.3861, 0.6377, 0.3042, 0.6377, 0.3042, 0.6157, 0.3861, 0.6157, 0.6207, 0.532, 0.7112, 0.532, 0.7112, 0.5564, 0.6207, 0.5564, 0.6823, 0.8708, 0.679, 0.8758, 0.6787, 0.87, 0.375, 0.7258, 0.3081, 0.7258, 0.3081, 0.7181, 0.375, 0.7181, 0.6728, 0.8027, 0.6681, 0.8014, 0.668, 0.7981, 0.674, 0.7993, 0.679, 0.8027, 0.6823, 0.8077, 0.6787, 0.8085, 0.6787, 0.8085, 0.6728, 0.8027, 0.674, 0.7993, 0.679, 0.8027, 0.7135, 0.877, 0.7005, 0.877, 0.7005, 0.8722, 0.7135, 0.8722, 0.6955, 0.8757, 0.7005, 0.877, 0.7006, 0.8804, 0.6947, 0.8792, 0.7188, 0.6702, 0.7188, 0.6599, 0.7292, 0.6602, 0.7292, 0.6705, 0.7292, 0.6705, 0.7292, 0.6602, 0.738, 0.661, 0.738, 0.6713, 0.3893, 0.7175, 0.3893, 0.7252, 0.3827, 0.7256, 0.3827, 0.718, 0.3827, 0.718, 0.3827, 0.7256, 0.375, 0.7258, 0.375, 0.7181, 0.4024, 0.6005, 0.4024, 0.5912, 0.4118, 0.5909, 0.4118, 0.6003, 0.4118, 0.6003, 0.4118, 0.5909, 0.4198, 0.5902, 0.4198, 0.5996, 0.267, 0.7252, 0.267, 0.7175, 0.2735, 0.718, 0.2735, 0.7256, 0.2735, 0.7256, 0.2735, 0.718, 0.2812, 0.7181, 0.2812, 0.7258, 0.6287, 0.6599, 0.6287, 0.6702, 0.6183, 0.6705, 0.6183, 0.6602, 0.6183, 0.6602, 0.6183, 0.6705, 0.6095, 0.6713, 0.6095, 0.661, 0.3893, 0.6777, 0.3893, 0.6854, 0.3827, 0.685, 0.3827, 0.6773, 0.3827, 0.6773, 0.3827, 0.685, 0.375, 0.6848, 0.375, 0.6771, 0.3208, 0.5912, 0.3208, 0.6005, 0.3114, 0.6003, 0.3114, 0.5909, 0.3114, 0.5909, 0.3114, 0.6003, 0.3034, 0.5996, 0.3034, 0.5902, 0.267, 0.6854, 0.267, 0.6777, 0.2735, 0.6773, 0.2735, 0.685, 0.2735, 0.685, 0.2735, 0.6773, 0.2812, 0.6771, 0.2812, 0.6848, 0.7188, 0.6599, 0.7188, 0.6702, 0.6287, 0.6702, 0.6287, 0.6599, 0.6787, 0.87, 0.68, 0.8649, 0.6835, 0.8649, 0.6823, 0.8708, 0.6728, 0.8758, 0.6787, 0.87, 0.679, 0.8758, 0.674, 0.8792, 0.6896, 0.8088, 0.6883, 0.8136, 0.6851, 0.8136, 0.6863, 0.8077, 0.6175, 0.5961, 0.6175, 0.6205, 0.6129, 0.6207, 0.6129, 0.5962, 0.3, 0.6376, 0.3, 0.6155, 0.3042, 0.6157, 0.3042, 0.6377, 0.6129, 0.5962, 0.6129, 0.6207, 0.6095, 0.621, 0.6095, 0.5965, 0.68, 0.8136, 0.6787, 0.8085, 0.6823, 0.8077, 0.6835, 0.8136, 0.6175, 0.6243, 0.6175, 0.6487, 0.6129, 0.6486, 0.6129, 0.6242, 0.3903, 0.6155, 0.3903, 0.6376, 0.3861, 0.6377, 0.3861, 0.6157, 0.6129, 0.6242, 0.6129, 0.6486, 0.6095, 0.6483, 0.6095, 0.6238, 0.7005, 0.8015, 0.6955, 0.8028, 0.6947, 0.7993, 0.7006, 0.7981, 0.7487, 0.5962, 0.7487, 0.6207, 0.744, 0.6205, 0.744, 0.5961, 0.752, 0.5965, 0.752, 0.621, 0.7487, 0.6207, 0.7487, 0.5962, 0.6207, 0.532, 0.6207, 0.5564, 0.6161, 0.5565, 0.6161, 0.5322, 0.7112, 0.5564, 0.7112, 0.532, 0.7158, 0.5322, 0.7158, 0.5565, 0.7487, 0.6242, 0.7487, 0.6486, 0.744, 0.6487, 0.744, 0.6243, 0.752, 0.6238, 0.752, 0.6483, 0.7487, 0.6486, 0.7487, 0.6242, 0.6883, 0.8649, 0.6896, 0.8697, 0.6863, 0.8708, 0.6851, 0.8649, 0.744, 0.6487, 0.7487, 0.6486, 0.7497, 0.657, 0.744, 0.6571, 0.6681, 0.8722, 0.6714, 0.8714, 0.6728, 0.8758, 0.6681, 0.877, 0.7191, 0.5326, 0.7158, 0.5322, 0.717, 0.5238, 0.7224, 0.5245, 0.6714, 0.8714, 0.6744, 0.8683, 0.6787, 0.87, 0.6728, 0.8758, 0.7158, 0.5322, 0.7112, 0.532, 0.7111, 0.5236, 0.717, 0.5238, 0.6744, 0.8683, 0.6753, 0.865, 0.68, 0.8649, 0.6787, 0.87, 0.3861, 0.6377, 0.3903, 0.6376, 0.3913, 0.6452, 0.3861, 0.6454, 0.6932, 0.865, 0.6941, 0.8682, 0.6896, 0.8697, 0.6883, 0.8649, 0.3903, 0.6376, 0.3933, 0.6371, 0.3962, 0.6445, 0.3913, 0.6452, 0.6941, 0.8682, 0.6972, 0.8713, 0.6955, 0.8757, 0.6896, 0.8697, 0.6129, 0.6486, 0.6175, 0.6487, 0.6175, 0.6571, 0.6117, 0.6569, 0.6972, 0.8713, 0.7005, 0.8722, 0.7005, 0.877, 0.6955, 0.8757, 0.6175, 0.5961, 0.6129, 0.5962, 0.6117, 0.5879, 0.6175, 0.5877, 0.7005, 0.8063, 0.6972, 0.8072, 0.6955, 0.8028, 0.7005, 0.8015, 0.297, 0.6371, 0.3, 0.6376, 0.299, 0.6452, 0.2941, 0.6445, 0.6972, 0.8072, 0.6941, 0.8103, 0.6896, 0.8088, 0.6955, 0.8028, 0.3, 0.6376, 0.3042, 0.6377, 0.3042, 0.6454, 0.299, 0.6452, 0.6941, 0.8103, 0.6932, 0.8135, 0.6883, 0.8136, 0.6896, 0.8088, 0.6207, 0.532, 0.6161, 0.5322, 0.6149, 0.5238, 0.6207, 0.5236, 0.6753, 0.8135, 0.6744, 0.8102, 0.6787, 0.8085, 0.68, 0.8136, 0.6161, 0.5322, 0.6127, 0.5326, 0.6095, 0.5245, 0.6149, 0.5238, 0.6744, 0.8102, 0.6714, 0.8071, 0.6728, 0.8027, 0.6787, 0.8085, 0.7487, 0.5962, 0.744, 0.5961, 0.744, 0.5877, 0.7497, 0.5879, 0.6714, 0.8071, 0.6681, 0.8063, 0.6681, 0.8014, 0.6728, 0.8027, 0.6681, 0.877, 0.6167, 0.877, 0.6167, 0.8722, 0.6681, 0.8722, 0.7112, 0.532, 0.6207, 0.532, 0.6207, 0.5236, 0.7111, 0.5236, 0.6753, 0.865, 0.6753, 0.8135, 0.68, 0.8136, 0.68, 0.8649, 0.3042, 0.6377, 0.3861, 0.6377, 0.3861, 0.6454, 0.3042, 0.6454, 0.6932, 0.8135, 0.6932, 0.865, 0.6883, 0.8649, 0.6883, 0.8136, 0.7005, 0.8015, 0.7135, 0.8015, 0.7135, 0.8063, 0.7005, 0.8063, 0.744, 0.6487, 0.6537, 0.6487, 0.6537, 0.6243, 0.744, 0.6243, 0.6681, 0.877, 0.6728, 0.8758, 0.674, 0.8792, 0.668, 0.8804, 0.6537, 0.5877, 0.744, 0.5877, 0.744, 0.5961, 0.6537, 0.5961, 0.6175, 0.5877, 0.6403, 0.5877, 0.6403, 0.5961, 0.6175, 0.5961, 0.6167, 0.8015, 0.6167, 0.7981, 0.668, 0.7981, 0.6681, 0.8014, 0.7005, 0.8015, 0.7006, 0.7981, 0.7135, 0.7981, 0.7135, 0.8015, 0.6403, 0.6571, 0.6175, 0.6571, 0.6175, 0.6487, 0.6403, 0.6487, 0.744, 0.6571, 0.6537, 0.6571, 0.6537, 0.6487, 0.744, 0.6487, 0.7135, 0.877, 0.7135, 0.8804, 0.7006, 0.8804, 0.7005, 0.877, 0.6403, 0.6487, 0.6175, 0.6487, 0.6175, 0.6243, 0.6403, 0.6243, 0.2981, 0.7258, 0.2812, 0.7258, 0.2812, 0.7181, 0.2981, 0.7181, 0.6537, 0.5877, 0.6537, 0.5961, 0.647, 0.6017, 0.647, 0.5937, 0.647, 0.5937, 0.647, 0.6017, 0.6403, 0.5961, 0.6403, 0.5877, 0.7639, 0.6099, 0.7548, 0.6092, 0.7554, 0.6016, 0.7619, 0.6033, 0.7625, 0.6272, 0.7689, 0.6254, 0.7695, 0.6331, 0.7604, 0.6338, 0.6537, 0.5961, 0.6537, 0.6205, 0.647, 0.6202, 0.647, 0.6017, 0.647, 0.6017, 0.647, 0.6202, 0.6403, 0.6205, 0.6403, 0.5961, 0.7695, 0.6082, 0.7639, 0.6099, 0.7619, 0.6033, 0.7675, 0.6016, 0.7569, 0.6254, 0.7625, 0.6272, 0.7604, 0.6338, 0.7548, 0.6321, 0.2981, 0.6848, 0.2981, 0.6771, 0.3031, 0.6727, 0.3031, 0.6803, 0.3031, 0.6803, 0.3031, 0.6727, 0.3081, 0.6771, 0.3081, 0.6848, 0.6403, 0.6571, 0.6403, 0.6487, 0.647, 0.643, 0.647, 0.6511, 0.647, 0.6511, 0.647, 0.643, 0.6537, 0.6487, 0.6537, 0.6571, 0.7617, 0.6483, 0.7707, 0.6497, 0.7701, 0.6571, 0.7632, 0.655, 0.7483, 0.6692, 0.7415, 0.6713, 0.7409, 0.6639, 0.7498, 0.6625, 0.756, 0.6495, 0.7617, 0.6483, 0.7632, 0.655, 0.7548, 0.6571, 0.7567, 0.6713, 0.7483, 0.6692, 0.7498, 0.6625, 0.7555, 0.6637, 0.6403, 0.6487, 0.6403, 0.6243, 0.647, 0.6246, 0.647, 0.643, 0.647, 0.643, 0.647, 0.6246, 0.6537, 0.6243, 0.6537, 0.6487, 0.2981, 0.7258, 0.2981, 0.7181, 0.3031, 0.723, 0.3031, 0.7305, 0.3031, 0.7305, 0.3031, 0.723, 0.3081, 0.7181, 0.3081, 0.7258, 0.6175, 0.5961, 0.6403, 0.5961, 0.6403, 0.6205, 0.6175, 0.6205, 0.375, 0.6881, 0.375, 0.6958, 0.3081, 0.6958, 0.3081, 0.6881, 0.6167, 0.9609, 0.6167, 0.9561, 0.6681, 0.9561, 0.6681, 0.9609, 0.6287, 0.5604, 0.7188, 0.5604, 0.7188, 0.5707, 0.6287, 0.5707, 0.6681, 0.8853, 0.6167, 0.8853, 0.6167, 0.882, 0.668, 0.882, 0.68, 0.9488, 0.68, 0.8974, 0.6835, 0.8974, 0.6835, 0.9487, 0.7183, 0.8136, 0.7183, 0.8649, 0.7151, 0.8649, 0.7151, 0.8136, 0.4242, 0.7243, 0.4242, 0.7062, 0.4913, 0.7062, 0.4913, 0.7243, 0.2981, 0.6881, 0.2981, 0.6958, 0.2812, 0.6958, 0.2812, 0.6881, 0.7196, 0.8758, 0.7255, 0.8757, 0.7246, 0.8792, 0.7255, 0.8757, 0.7196, 0.8758, 0.7163, 0.8708, 0.7196, 0.8697, 0.7196, 0.8088, 0.7163, 0.8077, 0.7196, 0.8027, 0.7255, 0.8028, 0.7246, 0.7993, 0.7255, 0.8028, 0.7196, 0.8027, 0.6206, 0.5123, 0.6206, 0.4879, 0.7111, 0.4879, 0.7111, 0.5123, 0.3135, 0.58, 0.3135, 0.558, 0.3954, 0.558, 0.3954, 0.58, 0.6823, 0.8915, 0.6787, 0.8923, 0.679, 0.8865, 0.375, 0.7071, 0.375, 0.7148, 0.3081, 0.7148, 0.3081, 0.7071, 0.6728, 0.9596, 0.674, 0.963, 0.668, 0.9642, 0.6681, 0.9609, 0.679, 0.9597, 0.6787, 0.9538, 0.6823, 0.9546, 0.6787, 0.9538, 0.679, 0.9597, 0.674, 0.963, 0.6728, 0.9596, 0.7435, 0.8015, 0.7435, 0.8063, 0.7305, 0.8063, 0.7305, 0.8015, 0.7255, 0.8028, 0.7246, 0.7993, 0.7306, 0.7981, 0.7305, 0.8015, 0.6287, 0.5838, 0.6183, 0.5841, 0.6183, 0.5738, 0.6287, 0.5735, 0.6183, 0.5841, 0.6095, 0.5849, 0.6095, 0.5746, 0.6183, 0.5738, 0.3893, 0.7154, 0.3827, 0.715, 0.3827, 0.7073, 0.3893, 0.7077, 0.3827, 0.715, 0.375, 0.7148, 0.375, 0.7071, 0.3827, 0.7073, 0.6287, 0.5707, 0.6183, 0.5704, 0.6183, 0.5601, 0.6287, 0.5604, 0.6183, 0.5704, 0.6095, 0.5696, 0.6095, 0.5593, 0.6183, 0.5601, 0.267, 0.7077, 0.2735, 0.7073, 0.2735, 0.715, 0.267, 0.7154, 0.2735, 0.7073, 0.2812, 0.7071, 0.2812, 0.7148, 0.2735, 0.715, 0.7188, 0.5735, 0.7292, 0.5738, 0.7292, 0.5841, 0.7188, 0.5838, 0.7292, 0.5738, 0.738, 0.5746, 0.738, 0.5849, 0.7292, 0.5841, 0.3893, 0.6952, 0.3827, 0.6956, 0.3827, 0.688, 0.3893, 0.6875, 0.3827, 0.6956, 0.375, 0.6958, 0.375, 0.6881, 0.3827, 0.688, 0.7188, 0.5604, 0.7292, 0.5601, 0.7292, 0.5704, 0.7188, 0.5707, 0.7292, 0.5601, 0.738, 0.5593, 0.738, 0.5696, 0.7292, 0.5704, 0.267, 0.6875, 0.2735, 0.688, 0.2735, 0.6956, 0.267, 0.6952, 0.2735, 0.688, 0.2812, 0.6881, 0.2812, 0.6958, 0.2735, 0.6956, 0.6287, 0.5735, 0.7188, 0.5735, 0.7188, 0.5838, 0.6287, 0.5838, 0.6787, 0.8923, 0.6823, 0.8915, 0.6835, 0.8974, 0.68, 0.8974, 0.6728, 0.8865, 0.674, 0.8831, 0.679, 0.8865, 0.6787, 0.8923, 0.7196, 0.8697, 0.7163, 0.8708, 0.7151, 0.8649, 0.7183, 0.8649, 0.3973, 0.7243, 0.3939, 0.7242, 0.3939, 0.7061, 0.3973, 0.7062, 0.7157, 0.5121, 0.7111, 0.5123, 0.7111, 0.4879, 0.7157, 0.4878, 0.3939, 0.7242, 0.3914, 0.724, 0.3914, 0.7058, 0.3939, 0.7061, 0.68, 0.9488, 0.6835, 0.9487, 0.6823, 0.9546, 0.6787, 0.9538, 0.3973, 0.7034, 0.3939, 0.7035, 0.3939, 0.6853, 0.3973, 0.6852, 0.616, 0.4878, 0.6206, 0.4879, 0.6206, 0.5123, 0.616, 0.5121, 0.3939, 0.7035, 0.3914, 0.7037, 0.3914, 0.6856, 0.3939, 0.6853, 0.7305, 0.877, 0.7306, 0.8804, 0.7246, 0.8792, 0.7255, 0.8757, 0.4947, 0.7242, 0.4913, 0.7243, 0.4913, 0.7062, 0.4947, 0.7061, 0.4972, 0.724, 0.4947, 0.7242, 0.4947, 0.7061, 0.4972, 0.7058, 0.3135, 0.58, 0.3094, 0.5799, 0.3094, 0.5578, 0.3135, 0.558, 0.3954, 0.558, 0.3996, 0.5578, 0.3996, 0.5799, 0.3954, 0.58, 0.4947, 0.7035, 0.4913, 0.7034, 0.4913, 0.6852, 0.4947, 0.6853, 0.4972, 0.7037, 0.4947, 0.7035, 0.4947, 0.6853, 0.4972, 0.6856, 0.7183, 0.8136, 0.7151, 0.8136, 0.7163, 0.8077, 0.7196, 0.8088, 0.4913, 0.6852, 0.4913, 0.679, 0.4955, 0.6791, 0.4947, 0.6853, 0.6681, 0.8901, 0.6681, 0.8853, 0.6728, 0.8865, 0.6714, 0.891, 0.4027, 0.5795, 0.4056, 0.5868, 0.4007, 0.5875, 0.3996, 0.5799, 0.6714, 0.891, 0.6728, 0.8865, 0.6787, 0.8923, 0.6744, 0.894, 0.3996, 0.5799, 0.4007, 0.5875, 0.3954, 0.5877, 0.3954, 0.58, 0.6744, 0.894, 0.6787, 0.8923, 0.68, 0.8974, 0.6753, 0.8974, 0.6206, 0.5123, 0.6207, 0.5208, 0.615, 0.5205, 0.616, 0.5121, 0.7232, 0.8135, 0.7183, 0.8136, 0.7196, 0.8088, 0.724, 0.8103, 0.616, 0.5121, 0.615, 0.5205, 0.6095, 0.5198, 0.6127, 0.5117, 0.724, 0.8103, 0.7196, 0.8088, 0.7255, 0.8028, 0.7271, 0.8072, 0.3939, 0.6853, 0.393, 0.6791, 0.3973, 0.679, 0.3973, 0.6852, 0.7271, 0.8072, 0.7255, 0.8028, 0.7305, 0.8015, 0.7305, 0.8063, 0.3973, 0.7243, 0.3973, 0.7305, 0.393, 0.7304, 0.3939, 0.7242, 0.7305, 0.8722, 0.7305, 0.877, 0.7255, 0.8757, 0.7271, 0.8713, 0.7191, 0.5117, 0.7222, 0.5198, 0.7168, 0.5205, 0.7157, 0.5121, 0.7271, 0.8713, 0.7255, 0.8757, 0.7196, 0.8697, 0.724, 0.8682, 0.7157, 0.5121, 0.7168, 0.5205, 0.7111, 0.5208, 0.7111, 0.5123, 0.724, 0.8682, 0.7196, 0.8697, 0.7183, 0.8649, 0.7232, 0.865, 0.3135, 0.58, 0.3136, 0.5877, 0.3082, 0.5875, 0.3094, 0.5799, 0.6753, 0.9488, 0.68, 0.9488, 0.6787, 0.9538, 0.6744, 0.9521, 0.3094, 0.5799, 0.3082, 0.5875, 0.3034, 0.5868, 0.3063, 0.5795, 0.6744, 0.9521, 0.6787, 0.9538, 0.6728, 0.9596, 0.6714, 0.9552, 0.4947, 0.7242, 0.4955, 0.7304, 0.4913, 0.7305, 0.4913, 0.7243, 0.6714, 0.9552, 0.6728, 0.9596, 0.6681, 0.9609, 0.6681, 0.9561, 0.6681, 0.8853, 0.6681, 0.8901, 0.6167, 0.8901, 0.6167, 0.8853, 0.3954, 0.58, 0.3954, 0.5877, 0.3136, 0.5877, 0.3135, 0.58, 0.6753, 0.8974, 0.68, 0.8974, 0.68, 0.9488, 0.6753, 0.9488, 0.7111, 0.5123, 0.7111, 0.5208, 0.6207, 0.5208, 0.6206, 0.5123, 0.7232, 0.865, 0.7183, 0.8649, 0.7183, 0.8136, 0.7232, 0.8135, 0.7305, 0.877, 0.7305, 0.8722, 0.7435, 0.8722, 0.7435, 0.877, 0.4913, 0.6852, 0.4913, 0.7034, 0.4242, 0.7034, 0.4242, 0.6852, 0.6681, 0.8853, 0.668, 0.882, 0.674, 0.8831, 0.6728, 0.8865, 0.4242, 0.7305, 0.4242, 0.7243, 0.4913, 0.7243, 0.4913, 0.7305, 0.3973, 0.7305, 0.3973, 0.7243, 0.4143, 0.7243, 0.4143, 0.7305, 0.6167, 0.9609, 0.6681, 0.9609, 0.668, 0.9642, 0.6167, 0.9642, 0.7305, 0.877, 0.7435, 0.877, 0.7435, 0.8804, 0.7306, 0.8804, 0.4143, 0.679, 0.4143, 0.6852, 0.3973, 0.6852, 0.3973, 0.679, 0.4913, 0.679, 0.4913, 0.6852, 0.4242, 0.6852, 0.4242, 0.679, 0.7435, 0.8015, 0.7305, 0.8015, 0.7306, 0.7981, 0.7435, 0.7981, 0.4143, 0.6852, 0.4143, 0.7034, 0.3973, 0.7034, 0.3973, 0.6852, 0.2981, 0.7071, 0.2981, 0.7148, 0.2812, 0.7148, 0.2812, 0.7071, 0.4242, 0.7305, 0.4193, 0.7261, 0.4193, 0.7201, 0.4242, 0.7243, 0.4193, 0.7261, 0.4143, 0.7305, 0.4143, 0.7243, 0.4193, 0.7201, 0.7639, 0.5905, 0.7619, 0.5971, 0.7554, 0.5988, 0.7548, 0.5912, 0.7625, 0.6193, 0.7604, 0.6127, 0.7695, 0.6134, 0.7689, 0.621, 0.4242, 0.7243, 0.4193, 0.7201, 0.4193, 0.7064, 0.4242, 0.7062, 0.4193, 0.7201, 0.4143, 0.7243, 0.4143, 0.7062, 0.4193, 0.7064, 0.7695, 0.5922, 0.7675, 0.5988, 0.7619, 0.5971, 0.7639, 0.5905, 0.7569, 0.621, 0.7548, 0.6144, 0.7604, 0.6127, 0.7625, 0.6193, 0.2981, 0.6881, 0.3031, 0.6926, 0.3031, 0.7003, 0.2981, 0.6958, 0.3031, 0.6926, 0.3081, 0.6881, 0.3081, 0.6958, 0.3031, 0.7003, 0.4143, 0.679, 0.4193, 0.6835, 0.4193, 0.6895, 0.4143, 0.6852, 0.4193, 0.6835, 0.4242, 0.679, 0.4242, 0.6852, 0.4193, 0.6895, 0.7617, 0.6454, 0.7632, 0.6387, 0.7701, 0.6366, 0.7707, 0.644, 0.7483, 0.5782, 0.7498, 0.5849, 0.7409, 0.5835, 0.7415, 0.5761, 0.756, 0.6442, 0.7548, 0.6366, 0.7632, 0.6387, 0.7617, 0.6454, 0.7567, 0.5761, 0.7555, 0.5837, 0.7498, 0.5849, 0.7483, 0.5782, 0.4143, 0.6852, 0.4193, 0.6895, 0.4193, 0.7031, 0.4143, 0.7034, 0.4193, 0.6895, 0.4242, 0.6852, 0.4242, 0.7034, 0.4193, 0.7031, 0.2981, 0.7071, 0.3031, 0.7024, 0.3031, 0.7099, 0.2981, 0.7148, 0.3031, 0.7024, 0.3081, 0.7071, 0.3081, 0.7148, 0.3031, 0.7099, 0.3973, 0.7243, 0.3973, 0.7062, 0.4143, 0.7062, 0.4143, 0.7243])
me_cube_008.materials.append(mat_material)
me_cube_008.update()

# ---- objects
ob_cube_003 = bpy.data.objects.new('Cube.003', me_cube_008)

# ---- transforms, parenting, visibility, modifiers, constraints
ob_cube_003.location = (0.0, 0.0, 0.0)
ob_cube_003.scale = (0.06111, 0.06111, 0.06111)
_m = ob_cube_003.modifiers.new('Auto Smooth', 'NODES')
_m.node_group = ng_auto_smooth
_gi = [s.identifier for s in ng_auto_smooth.interface.items_tree if s.item_type == 'SOCKET' and s.in_out == 'INPUT']
_m[_gi[1]] = 0.8744  # Angle

# ---- collection membership
col_collection.objects.link(ob_cube_003)

# ---- scene / render settings (as saved in the file)
scene.frame_start = 1; scene.frame_end = 250; scene.frame_set(1)
scene.render.engine = 'CYCLES'
scene.cycles.sampling_pattern = 'TABULATED_SOBOL'
scene.cycles.bake_type = 'AO'
bpy.context.view_layer.update()

# ---- added for rendering (the .blend has no active camera and no usable light): camera, sun
cam_auto = bpy.data.cameras.new('AutoCamera')
cam_auto.lens = 50.0
cam_auto.sensor_width = 36.0
cam_auto.clip_end = 1000.0
ob_auto_camera = bpy.data.objects.new('AutoCamera', cam_auto)
scene.collection.objects.link(ob_auto_camera)
ob_auto_camera.location = (0.681089, -0.817306, 0.706449)
ob_auto_camera.rotation_euler = (1.09748, -7.21219e-08, 0.694738)
scene.camera = ob_auto_camera
light_auto_sun = bpy.data.lights.new('AutoSun', 'SUN')
light_auto_sun.energy = 3.0
light_auto_sun.angle = 0.0523599
ob_auto_sun = bpy.data.objects.new('AutoSun', light_auto_sun)
scene.collection.objects.link(ob_auto_sun)
ob_auto_sun.rotation_euler = (0.872665, 0.174533, 0.523599)
bpy.context.view_layer.update()
